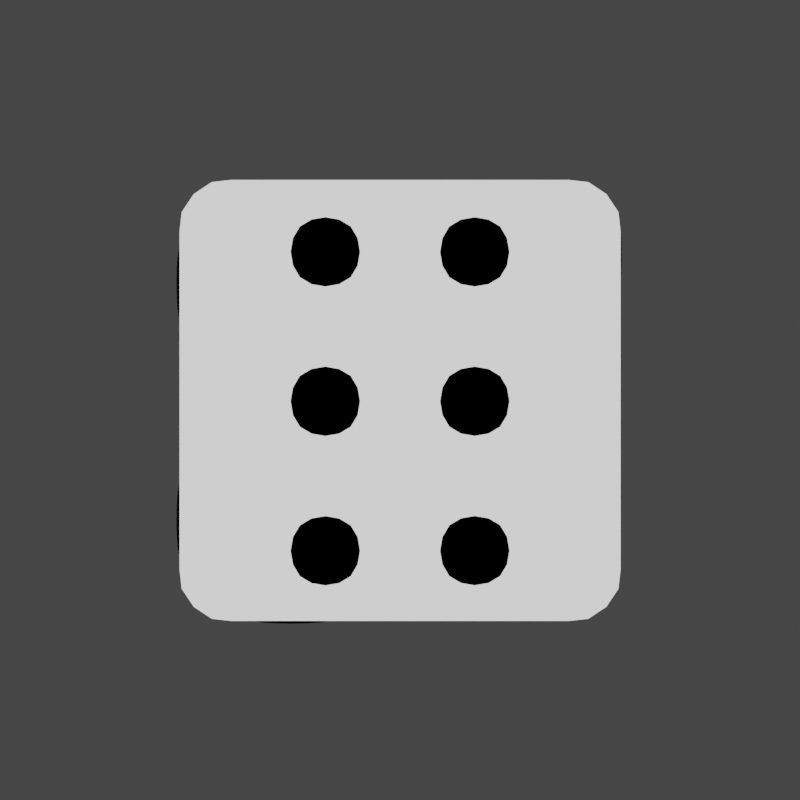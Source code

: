 # Source: Dice2.blend  (saved by Blender 3.0.42; exported with 4.5.12 LTS)
import bpy
from mathutils import Matrix  # noqa: F401  (used for matrix-valued properties, if any)

bpy.ops.wm.read_factory_settings(use_empty=True)
scene = bpy.context.scene
scene.name = 'Scene'

# ---- collections
col_collection = bpy.data.collections.new('Collection'); scene.collection.children.link(col_collection)

# ---- materials (node trees are filled in below, after node groups)
mat_material = bpy.data.materials.new('Material')
mat_material.use_transparent_shadow = False
mat_dots = bpy.data.materials.new('dots')

# ---- node groups
ng_auto_smooth = bpy.data.node_groups.new('Auto Smooth', 'GeometryNodeTree')
_s = ng_auto_smooth.interface.new_socket(name='Geometry', in_out='OUTPUT', socket_type='NodeSocketGeometry')
_s = ng_auto_smooth.interface.new_socket(name='Geometry', in_out='INPUT', socket_type='NodeSocketGeometry')
_s = ng_auto_smooth.interface.new_socket(name='Angle', in_out='INPUT', socket_type='NodeSocketFloat')
_s.subtype = 'ANGLE'
_s.min_value = 0.0
_s.max_value = 3.142
ng_auto_smooth.is_modifier = True
_N = ng_auto_smooth.nodes; _L = ng_auto_smooth.links
n0 = _N.new('NodeGroupOutput'); n0.name = 'Group Output'; n0.location = (480, -100)
n1 = _N.new('NodeGroupInput'); n1.name = 'Group Input'; n1.location = (-420, -300)
n2 = _N.new('NodeGroupInput'); n2.name = 'Group Input.001'; n2.location = (-60, -100)
n3 = _N.new('GeometryNodeSetShadeSmooth'); n3.name = 'Set Shade Smooth'; n3.location = (120, -100)
n3.domain = 'EDGE'
n4 = _N.new('GeometryNodeSetShadeSmooth'); n4.name = 'Set Shade Smooth.001'; n4.location = (300, -100)
n5 = _N.new('GeometryNodeInputMeshEdgeAngle'); n5.name = 'Edge Angle'; n5.location = (-420, -220)
n6 = _N.new('GeometryNodeInputEdgeSmooth'); n6.name = 'Is Edge Smooth'; n6.location = (-60, -160)
n7 = _N.new('GeometryNodeInputShadeSmooth'); n7.name = 'Is Face Smooth'; n7.location = (-240, -340)
n8 = _N.new('FunctionNodeBooleanMath'); n8.name = 'Boolean Math'; n8.location = (-60, -220)
n9 = _N.new('FunctionNodeCompare'); n9.name = 'Compare'; n9.location = (-240, -180)
n9.operation = 'LESS_EQUAL'
_L.new(n5.outputs[0], n9.inputs[0])
_L.new(n4.outputs[0], n0.inputs[0])
_L.new(n1.outputs[1], n9.inputs[1])
_L.new(n9.outputs[0], n8.inputs[0])
_L.new(n7.outputs[0], n8.inputs[1])
_L.new(n2.outputs[0], n3.inputs[0])
_L.new(n6.outputs[0], n3.inputs[1])
_L.new(n3.outputs[0], n4.inputs[0])
_L.new(n8.outputs[0], n3.inputs[2])
n0.is_active_output = True

# ---- material node trees
mat_material.use_nodes = True; mat_material.node_tree.nodes.clear()
_N = mat_material.node_tree.nodes; _L = mat_material.node_tree.links
n0 = _N.new('ShaderNodeOutputMaterial'); n0.name = 'Material Output'; n0.location = (300, 300)
n1 = _N.new('ShaderNodeEmission'); n1.name = 'Emission'; n1.location = (10, 300)
_L.new(n1.outputs[0], n0.inputs[0])
n0.is_active_output = True
mat_dots.use_nodes = True; mat_dots.node_tree.nodes.clear()
_N = mat_dots.node_tree.nodes; _L = mat_dots.node_tree.links
n0 = _N.new('ShaderNodeOutputMaterial'); n0.name = 'Material Output'; n0.location = (300, 300)
n0.target = 'CYCLES'
n1 = _N.new('ShaderNodeEmission'); n1.name = 'Emission'; n1.location = (10, 300)
n1.inputs[0].default_value = (0.0, 0.0, 0.0, 1.0)
n2 = _N.new('ShaderNodeOutputMaterial'); n2.name = 'Material Output.001'; n2.location = (0, 0)
n2.target = 'EEVEE'
n3 = _N.new('ShaderNodeMixShader'); n3.name = 'Mix Shader'; n3.location = (0, 0)
n3.label = 'Disable Shadow'
n3.hide = True
n4 = _N.new('ShaderNodeLightPath'); n4.name = 'Light Path'; n4.location = (0, 0)
n4.hide = True
n5 = _N.new('ShaderNodeBsdfTransparent'); n5.name = 'Transparent BSDF'; n5.location = (0, 0)
n5.hide = True
_L.new(n1.outputs[0], n0.inputs[0])
_L.new(n1.outputs[0], n3.inputs[1])
_L.new(n3.outputs[0], n2.inputs[0])
_L.new(n4.outputs[1], n3.inputs[0])
_L.new(n5.outputs[0], n3.inputs[2])
n0.is_active_output = True

# ---- world
world_world = bpy.data.worlds.new('World'); scene.world = world_world
world_world.use_nodes = True; world_world.node_tree.nodes.clear()
_N = world_world.node_tree.nodes; _L = world_world.node_tree.links
n0 = _N.new('ShaderNodeOutputWorld'); n0.name = 'World Output'; n0.location = (300, 300)
n1 = _N.new('ShaderNodeBackground'); n1.name = 'Background'; n1.location = (10, 300)
n1.inputs[0].default_value = (0.05088, 0.05088, 0.05088, 1.0)
_L.new(n1.outputs[0], n0.inputs[0])
n0.is_active_output = True
world_world.color = (0.05088, 0.05088, 0.05088)
world_world.use_sun_shadow = False
world_world.sun_shadow_jitter_overblur = 0.0

# ---- cameras
cam_camera_001 = bpy.data.cameras.new('Camera.001')
cam_camera_001.clip_end = 100.0
cam_camera_001.lens = 96.0
cam_camera_001.ortho_scale = 7.314

# ---- lights
light_light_001 = bpy.data.lights.new('Light.001', 'SUN')
light_light_001.transmission_factor = 0.0
light_light_001.angle = 0.1993
light_light_001.energy = 5.0
light_light_001.shadow_soft_size = 0.1
light_light_001.shadow_cascade_max_distance = 1000.0

# ---- meshes
me_cube_002 = bpy.data.meshes.new('Cube.002')
me_cube_002.from_pydata([(0.7534, 0.9842, 0.849), (0.7534, 0.9301, 0.9301), (0.849, 0.9842, 0.7534), (0.8514, 0.9613, 0.8514), (0.8464, 0.9174, 0.9174), (0.8976, 0.8976, 0.8976), (0.849, 0.7534, 0.9842), (0.9301, 0.7534, 0.9301), (0.7534, 0.849, 0.9842), (0.8514, 0.8514, 0.9613), (0.9174, 0.8464, 0.9174), (0.9842, 0.849, 0.7534), (0.9301, 0.9301, 0.7534), (0.9842, 0.7534, 0.849), (0.9613, 0.8514, 0.8514), (0.9174, 0.9174, 0.8464), (0.7534, 0.849, -0.9842), (0.7534, 0.9301, -0.9301), (0.849, 0.7534, -0.9842), (0.8514, 0.8514, -0.9613), (0.8464, 0.9174, -0.9174), (0.8976, 0.8976, -0.8976), (0.849, 0.9842, -0.7534), (0.9301, 0.9301, -0.7534), (0.7534, 0.9842, -0.849), (0.8514, 0.9613, -0.8514), (0.9174, 0.9174, -0.8464), (0.9842, 0.7534, -0.849), (0.9301, 0.7534, -0.9301), (0.9842, 0.849, -0.7534), (0.9613, 0.8514, -0.8514), (0.9174, 0.8464, -0.9174), (0.9842, -0.7534, 0.849), (0.9301, -0.7534, 0.9301), (0.9842, -0.849, 0.7534), (0.9613, -0.8514, 0.8514), (0.9174, -0.8464, 0.9174), (0.8976, -0.8976, 0.8976), (0.7534, -0.849, 0.9842), (0.7534, -0.9301, 0.9301), (0.849, -0.7534, 0.9842), (0.8514, -0.8514, 0.9613), (0.8464, -0.9174, 0.9174), (0.849, -0.9842, 0.7534), (0.9301, -0.9301, 0.7534), (0.7534, -0.9842, 0.849), (0.8514, -0.9613, 0.8514), (0.9174, -0.9174, 0.8464), (0.9842, -0.849, -0.7534), (0.9301, -0.9301, -0.7534), (0.9842, -0.7534, -0.849), (0.9613, -0.8514, -0.8514), (0.9174, -0.9174, -0.8464), (0.8976, -0.8976, -0.8976), (0.7534, -0.9842, -0.849), (0.7534, -0.9301, -0.9301), (0.849, -0.9842, -0.7534), (0.8514, -0.9613, -0.8514), (0.8464, -0.9174, -0.9174), (0.849, -0.7534, -0.9842), (0.9301, -0.7534, -0.9301), (0.7534, -0.849, -0.9842), (0.8514, -0.8514, -0.9613), (0.9174, -0.8464, -0.9174), (-0.849, 0.9842, 0.7534), (-0.9301, 0.9301, 0.7534), (-0.7534, 0.9842, 0.849), (-0.8514, 0.9613, 0.8514), (-0.9174, 0.9174, 0.8464), (-0.8976, 0.8976, 0.8976), (-0.9842, 0.7534, 0.849), (-0.9301, 0.7534, 0.9301), (-0.9842, 0.849, 0.7534), (-0.9613, 0.8514, 0.8514), (-0.9174, 0.8464, 0.9174), (-0.7534, 0.849, 0.9842), (-0.7534, 0.9301, 0.9301), (-0.849, 0.7534, 0.9842), (-0.8514, 0.8514, 0.9613), (-0.8464, 0.9174, 0.9174), (-0.9842, 0.849, -0.7534), (-0.9301, 0.9301, -0.7534), (-0.9842, 0.7534, -0.849), (-0.9613, 0.8514, -0.8514), (-0.9174, 0.9174, -0.8464), (-0.8976, 0.8976, -0.8976), (-0.7534, 0.9842, -0.849), (-0.7534, 0.9301, -0.9301), (-0.849, 0.9842, -0.7534), (-0.8514, 0.9613, -0.8514), (-0.8464, 0.9174, -0.9174), (-0.849, 0.7534, -0.9842), (-0.9301, 0.7534, -0.9301), (-0.7534, 0.849, -0.9842), (-0.8514, 0.8514, -0.9613), (-0.9174, 0.8464, -0.9174), (-0.9842, -0.849, 0.7534), (-0.9301, -0.9301, 0.7534), (-0.9842, -0.7534, 0.849), (-0.9613, -0.8514, 0.8514), (-0.9174, -0.9174, 0.8464), (-0.8976, -0.8976, 0.8976), (-0.7534, -0.9842, 0.849), (-0.7534, -0.9301, 0.9301), (-0.849, -0.9842, 0.7534), (-0.8514, -0.9613, 0.8514), (-0.8464, -0.9174, 0.9174), (-0.849, -0.7534, 0.9842), (-0.9301, -0.7534, 0.9301), (-0.7534, -0.849, 0.9842), (-0.8514, -0.8514, 0.9613), (-0.9174, -0.8464, 0.9174), (-0.7534, -0.849, -0.9842), (-0.7534, -0.9301, -0.9301), (-0.849, -0.7534, -0.9842), (-0.8514, -0.8514, -0.9613), (-0.8464, -0.9174, -0.9174), (-0.8976, -0.8976, -0.8976), (-0.849, -0.9842, -0.7534), (-0.9301, -0.9301, -0.7534), (-0.7534, -0.9842, -0.849), (-0.8514, -0.9613, -0.8514), (-0.9174, -0.9174, -0.8464), (-0.9842, -0.7534, -0.849), (-0.9301, -0.7534, -0.9301), (-0.9842, -0.849, -0.7534), (-0.9613, -0.8514, -0.8514), (-0.9174, -0.8464, -0.9174), (-0.849, -0.452, -0.9842), (-0.849, -0.1507, -0.9842), (-0.849, 0.1507, -0.9842), (-0.849, 0.452, -0.9842), (-0.9301, -0.452, -0.9301), (-0.9301, -0.1507, -0.9301), (-0.9301, 0.1507, -0.9301), (-0.9301, 0.452, -0.9301), (-0.9842, -0.452, -0.849), (-0.9842, -0.1507, -0.849), (-0.9842, 0.1507, -0.849), (-0.9842, 0.452, -0.849), (0.849, -0.452, 0.9842), (0.849, -0.1507, 0.9842), (0.849, 0.1507, 0.9842), (0.849, 0.452, 0.9842), (0.9301, -0.452, 0.9301), (0.9301, -0.1507, 0.9301), (0.9301, 0.1507, 0.9301), (0.9301, 0.452, 0.9301), (0.9842, -0.452, 0.849), (0.9842, -0.1507, 0.849), (0.9842, 0.1507, 0.849), (0.9842, 0.452, 0.849), (-0.849, 0.452, 0.9842), (-0.849, 0.1507, 0.9842), (-0.849, -0.1507, 0.9842), (-0.849, -0.452, 0.9842), (-0.9301, 0.452, 0.9301), (-0.9301, 0.1507, 0.9301), (-0.9301, -0.1507, 0.9301), (-0.9301, -0.452, 0.9301), (-0.9842, 0.452, 0.849), (-0.9842, 0.1507, 0.849), (-0.9842, -0.1507, 0.849), (-0.9842, -0.452, 0.849), (0.849, 0.452, -0.9842), (0.849, 0.1507, -0.9842), (0.849, -0.1507, -0.9842), (0.849, -0.452, -0.9842), (0.9301, 0.452, -0.9301), (0.9301, 0.1507, -0.9301), (0.9301, -0.1507, -0.9301), (0.9301, -0.452, -0.9301), (0.9842, 0.452, -0.849), (0.9842, 0.1507, -0.849), (0.9842, -0.1507, -0.849), (0.9842, -0.452, -0.849), (-0.452, 0.849, -0.9842), (-0.1507, 0.849, -0.9842), (0.1507, 0.849, -0.9842), (0.452, 0.849, -0.9842), (-0.452, 0.9301, -0.9301), (-0.1507, 0.9301, -0.9301), (0.1507, 0.9301, -0.9301), (0.452, 0.9301, -0.9301), (-0.452, 0.9842, -0.849), (-0.1507, 0.9842, -0.849), (0.1507, 0.9842, -0.849), (0.452, 0.9842, -0.849), (-0.452, -0.849, 0.9842), (-0.1507, -0.849, 0.9842), (0.1507, -0.849, 0.9842), (0.452, -0.849, 0.9842), (-0.452, -0.9301, 0.9301), (-0.1507, -0.9301, 0.9301), (0.1507, -0.9301, 0.9301), (0.452, -0.9301, 0.9301), (-0.452, -0.9842, 0.849), (-0.1507, -0.9842, 0.849), (0.1507, -0.9842, 0.849), (0.452, -0.9842, 0.849), (0.452, -0.849, -0.9842), (0.1507, -0.849, -0.9842), (-0.1507, -0.849, -0.9842), (-0.452, -0.849, -0.9842), (0.452, -0.9301, -0.9301), (0.1507, -0.9301, -0.9301), (-0.1507, -0.9301, -0.9301), (-0.452, -0.9301, -0.9301), (0.452, -0.9842, -0.849), (0.1507, -0.9842, -0.849), (-0.1507, -0.9842, -0.849), (-0.452, -0.9842, -0.849), (0.452, 0.849, 0.9842), (0.1507, 0.849, 0.9842), (-0.1507, 0.849, 0.9842), (-0.452, 0.849, 0.9842), (0.452, 0.9301, 0.9301), (0.1507, 0.9301, 0.9301), (-0.1507, 0.9301, 0.9301), (-0.452, 0.9301, 0.9301), (0.452, 0.9842, 0.849), (0.1507, 0.9842, 0.849), (-0.1507, 0.9842, 0.849), (-0.452, 0.9842, 0.849), (0.9842, 0.849, -0.452), (0.9842, 0.849, -0.1507), (0.9842, 0.849, 0.1507), (0.9842, 0.849, 0.452), (0.9301, 0.9301, -0.452), (0.9301, 0.9301, -0.1507), (0.9301, 0.9301, 0.1507), (0.9301, 0.9301, 0.452), (0.849, 0.9842, -0.452), (0.849, 0.9842, -0.1507), (0.849, 0.9842, 0.1507), (0.849, 0.9842, 0.452), (-0.849, -0.9842, 0.452), (-0.849, -0.9842, 0.1507), (-0.849, -0.9842, -0.1507), (-0.849, -0.9842, -0.452), (-0.9301, -0.9301, 0.452), (-0.9301, -0.9301, 0.1507), (-0.9301, -0.9301, -0.1507), (-0.9301, -0.9301, -0.452), (-0.9842, -0.849, 0.452), (-0.9842, -0.849, 0.1507), (-0.9842, -0.849, -0.1507), (-0.9842, -0.849, -0.452), (0.849, -0.9842, -0.452), (0.849, -0.9842, -0.1507), (0.849, -0.9842, 0.1507), (0.849, -0.9842, 0.452), (0.9301, -0.9301, -0.452), (0.9301, -0.9301, -0.1507), (0.9301, -0.9301, 0.1507), (0.9301, -0.9301, 0.452), (0.9842, -0.849, -0.452), (0.9842, -0.849, -0.1507), (0.9842, -0.849, 0.1507), (0.9842, -0.849, 0.452), (-0.849, 0.9842, -0.452), (-0.849, 0.9842, -0.1507), (-0.849, 0.9842, 0.1507), (-0.849, 0.9842, 0.452), (-0.9301, 0.9301, -0.452), (-0.9301, 0.9301, -0.1507), (-0.9301, 0.9301, 0.1507), (-0.9301, 0.9301, 0.452), (-0.9842, 0.849, -0.452), (-0.9842, 0.849, -0.1507), (-0.9842, 0.849, 0.1507), (-0.9842, 0.849, 0.452)], [], [(0, 1, 4, 3), (2, 3, 15, 12), (3, 4, 5, 15), (6, 7, 10, 9), (8, 9, 4, 1), (9, 10, 5, 4), (11, 12, 15, 14), (13, 14, 10, 7), (14, 15, 5, 10), (16, 17, 20, 19), (18, 19, 31, 28), (19, 20, 21, 31), (22, 23, 26, 25), (24, 25, 20, 17), (25, 26, 21, 20), (27, 28, 31, 30), (29, 30, 26, 23), (30, 31, 21, 26), (32, 33, 36, 35), (34, 35, 47, 44), (35, 36, 37, 47), (38, 39, 42, 41), (40, 41, 36, 33), (41, 42, 37, 36), (43, 44, 47, 46), (45, 46, 42, 39), (46, 47, 37, 42), (48, 49, 52, 51), (50, 51, 63, 60), (51, 52, 53, 63), (54, 55, 58, 57), (56, 57, 52, 49), (57, 58, 53, 52), (59, 60, 63, 62), (61, 62, 58, 55), (62, 63, 53, 58), (64, 65, 68, 67), (66, 67, 79, 76), (67, 68, 69, 79), (70, 71, 74, 73), (72, 73, 68, 65), (73, 74, 69, 68), (75, 76, 79, 78), (77, 78, 74, 71), (78, 79, 69, 74), (80, 81, 84, 83), (82, 83, 95, 92), (83, 84, 85, 95), (86, 87, 90, 89), (88, 89, 84, 81), (89, 90, 85, 84), (91, 92, 95, 94), (93, 94, 90, 87), (94, 95, 85, 90), (96, 97, 100, 99), (98, 99, 111, 108), (99, 100, 101, 111), (102, 103, 106, 105), (104, 105, 100, 97), (105, 106, 101, 100), (107, 108, 111, 110), (109, 110, 106, 103), (110, 111, 101, 106), (112, 113, 116, 115), (114, 115, 127, 124), (115, 116, 117, 127), (118, 119, 122, 121), (120, 121, 116, 113), (121, 122, 117, 116), (123, 124, 127, 126), (125, 126, 122, 119), (126, 127, 117, 122), (128, 114, 124, 132), (132, 124, 123, 136), (176, 93, 87, 180), (180, 87, 86, 184), (224, 29, 23, 228), (228, 23, 22, 232), (236, 104, 97, 240), (240, 97, 96, 244), (248, 56, 49, 252), (252, 49, 48, 256), (260, 88, 81, 264), (264, 81, 80, 268), (188, 109, 103, 192), (192, 103, 102, 196), (140, 40, 33, 144), (144, 33, 32, 148), (200, 61, 55, 204), (204, 55, 54, 208), (152, 77, 71, 156), (156, 71, 70, 160), (212, 8, 1, 216), (216, 1, 0, 220), (164, 18, 28, 168), (168, 28, 27, 172), (60, 171, 175, 50), (171, 170, 174, 175), (170, 169, 173, 174), (169, 168, 172, 173), (59, 167, 171, 60), (167, 166, 170, 171), (166, 165, 169, 170), (165, 164, 168, 169), (108, 159, 163, 98), (159, 158, 162, 163), (158, 157, 161, 162), (157, 156, 160, 161), (107, 155, 159, 108), (155, 154, 158, 159), (154, 153, 157, 158), (153, 152, 156, 157), (7, 147, 151, 13), (147, 146, 150, 151), (146, 145, 149, 150), (145, 144, 148, 149), (6, 143, 147, 7), (143, 142, 146, 147), (142, 141, 145, 146), (141, 140, 144, 145), (92, 135, 139, 82), (135, 134, 138, 139), (134, 133, 137, 138), (133, 132, 136, 137), (91, 131, 135, 92), (131, 130, 134, 135), (130, 129, 133, 134), (129, 128, 132, 133), (70, 73, 72, 271, 270, 269, 268, 80, 83, 82, 139, 138, 137, 136, 123, 126, 125, 247, 246, 245, 244, 96, 99, 98, 163, 162, 161, 160), (43, 46, 45, 199, 198, 197, 196, 102, 105, 104, 236, 237, 238, 239, 118, 121, 120, 211, 210, 209, 208, 54, 57, 56, 248, 249, 250, 251), (16, 19, 18, 164, 165, 166, 167, 59, 62, 61, 200, 201, 202, 203, 112, 115, 114, 128, 129, 130, 131, 91, 94, 93, 176, 177, 178, 179), (76, 219, 223, 66), (219, 218, 222, 223), (218, 217, 221, 222), (217, 216, 220, 221), (75, 215, 219, 76), (215, 214, 218, 219), (214, 213, 217, 218), (213, 212, 216, 217), (113, 207, 211, 120), (207, 206, 210, 211), (206, 205, 209, 210), (205, 204, 208, 209), (112, 203, 207, 113), (203, 202, 206, 207), (202, 201, 205, 206), (201, 200, 204, 205), (39, 195, 199, 45), (195, 194, 198, 199), (194, 193, 197, 198), (193, 192, 196, 197), (38, 191, 195, 39), (191, 190, 194, 195), (190, 189, 193, 194), (189, 188, 192, 193), (17, 183, 187, 24), (183, 182, 186, 187), (182, 181, 185, 186), (181, 180, 184, 185), (16, 179, 183, 17), (179, 178, 182, 183), (178, 177, 181, 182), (177, 176, 180, 181), (65, 267, 271, 72), (267, 266, 270, 271), (266, 265, 269, 270), (265, 264, 268, 269), (64, 263, 267, 65), (263, 262, 266, 267), (262, 261, 265, 266), (261, 260, 264, 265), (44, 255, 259, 34), (255, 254, 258, 259), (254, 253, 257, 258), (253, 252, 256, 257), (43, 251, 255, 44), (251, 250, 254, 255), (250, 249, 253, 254), (249, 248, 252, 253), (119, 243, 247, 125), (243, 242, 246, 247), (242, 241, 245, 246), (241, 240, 244, 245), (118, 239, 243, 119), (239, 238, 242, 243), (238, 237, 241, 242), (237, 236, 240, 241), (12, 231, 235, 2), (231, 230, 234, 235), (230, 229, 233, 234), (229, 228, 232, 233), (11, 227, 231, 12), (227, 226, 230, 231), (226, 225, 229, 230), (225, 224, 228, 229), (6, 9, 8, 212, 213, 214, 215, 75, 78, 77, 152, 153, 154, 155, 107, 110, 109, 188, 189, 190, 191, 38, 41, 40, 140, 141, 142, 143), (11, 14, 13, 151, 150, 149, 148, 32, 35, 34, 259, 258, 257, 256, 48, 51, 50, 175, 174, 173, 172, 27, 30, 29, 224, 225, 226, 227), (0, 3, 2, 235, 234, 233, 232, 22, 25, 24, 187, 186, 185, 184, 86, 89, 88, 260, 261, 262, 263, 64, 67, 66, 223, 222, 221, 220)])
me_cube_002.polygons.foreach_set('use_smooth', [True] * 198)
_uv = me_cube_002.uv_layers.new(name='UVMap')
_uv.uv.foreach_set('vector', [0.6058, 0.4689, 0.625, 0.4689, 0.625, 0.4805, 0.6061, 0.4811, 0.5939, 0.4808, 0.6061, 0.4811, 0.6055, 0.5, 0.5939, 0.5, 0.6061, 0.4811, 0.625, 0.4805, 0.6206, 0.5, 0.6055, 0.5, 0.6442, 0.5311, 0.625, 0.5311, 0.625, 0.5195, 0.6439, 0.5189, 0.6561, 0.5192, 0.6439, 0.5189, 0.6445, 0.5, 0.6561, 0.5, 0.6439, 0.5189, 0.625, 0.5195, 0.6206, 0.5, 0.6445, 0.5, 0.5939, 0.5192, 0.5939, 0.5, 0.6055, 0.5, 0.6061, 0.5189, 0.6058, 0.5311, 0.6061, 0.5189, 0.625, 0.5195, 0.625, 0.5311, 0.6061, 0.5189, 0.6055, 0.5, 0.6206, 0.5, 0.625, 0.5195, 0.3439, 0.5192, 0.3439, 0.5, 0.3555, 0.5, 0.3561, 0.5189, 0.3558, 0.5311, 0.3561, 0.5189, 0.375, 0.5195, 0.375, 0.5311, 0.3561, 0.5189, 0.3555, 0.5, 0.375, 0.5044, 0.375, 0.5195, 0.4061, 0.4808, 0.4061, 0.5, 0.3945, 0.5, 0.3939, 0.4811, 0.3942, 0.4689, 0.3939, 0.4811, 0.375, 0.4805, 0.375, 0.4689, 0.3939, 0.4811, 0.3945, 0.5, 0.375, 0.5044, 0.375, 0.4805, 0.3942, 0.5311, 0.375, 0.5311, 0.375, 0.5195, 0.3939, 0.5189, 0.4061, 0.5192, 0.3939, 0.5189, 0.3945, 0.5, 0.4061, 0.5, 0.3939, 0.5189, 0.375, 0.5195, 0.375, 0.5044, 0.3945, 0.5, 0.6058, 0.7189, 0.625, 0.7189, 0.625, 0.7305, 0.6061, 0.7311, 0.5939, 0.7308, 0.6061, 0.7311, 0.6055, 0.75, 0.5939, 0.75, 0.6061, 0.7311, 0.625, 0.7305, 0.625, 0.7456, 0.6055, 0.75, 0.6561, 0.7308, 0.6561, 0.75, 0.6445, 0.75, 0.6439, 0.7311, 0.6442, 0.7189, 0.6439, 0.7311, 0.625, 0.7305, 0.625, 0.7189, 0.6439, 0.7311, 0.6445, 0.75, 0.625, 0.7456, 0.625, 0.7305, 0.5939, 0.7692, 0.5939, 0.75, 0.6055, 0.75, 0.6061, 0.7689, 0.6058, 0.7811, 0.6061, 0.7689, 0.625, 0.7695, 0.625, 0.7811, 0.6061, 0.7689, 0.6055, 0.75, 0.625, 0.7456, 0.625, 0.7695, 0.4061, 0.7308, 0.4061, 0.75, 0.3945, 0.75, 0.3939, 0.7311, 0.3942, 0.7189, 0.3939, 0.7311, 0.375, 0.7305, 0.375, 0.7189, 0.3939, 0.7311, 0.3945, 0.75, 0.3794, 0.75, 0.375, 0.7305, 0.3942, 0.7811, 0.375, 0.7811, 0.375, 0.7695, 0.3939, 0.7689, 0.4061, 0.7692, 0.3939, 0.7689, 0.3945, 0.75, 0.4061, 0.75, 0.3939, 0.7689, 0.375, 0.7695, 0.3794, 0.75, 0.3945, 0.75, 0.3558, 0.7189, 0.375, 0.7189, 0.375, 0.7305, 0.3561, 0.7311, 0.3439, 0.7308, 0.3561, 0.7311, 0.3555, 0.75, 0.3439, 0.75, 0.3561, 0.7311, 0.375, 0.7305, 0.3794, 0.75, 0.3555, 0.75, 0.5939, 0.2692, 0.5939, 0.25, 0.6055, 0.25, 0.6061, 0.2689, 0.6058, 0.2811, 0.6061, 0.2689, 0.625, 0.2695, 0.625, 0.2811, 0.6061, 0.2689, 0.6055, 0.25, 0.6118, 0.25, 0.625, 0.2695, 0.6058, 0.2189, 0.625, 0.2189, 0.625, 0.2305, 0.6061, 0.2311, 0.5939, 0.2308, 0.6061, 0.2311, 0.6055, 0.25, 0.5939, 0.25, 0.6061, 0.2311, 0.625, 0.2305, 0.625, 0.2368, 0.6055, 0.25, 0.8439, 0.5192, 0.8439, 0.5, 0.8555, 0.5, 0.8561, 0.5189, 0.8558, 0.5311, 0.8561, 0.5189, 0.875, 0.5195, 0.875, 0.5311, 0.8561, 0.5189, 0.8555, 0.5, 0.8618, 0.5, 0.875, 0.5195, 0.4061, 0.2308, 0.4061, 0.25, 0.3945, 0.25, 0.3939, 0.2311, 0.3942, 0.2189, 0.3939, 0.2311, 0.375, 0.2305, 0.375, 0.2189, 0.3939, 0.2311, 0.3945, 0.25, 0.3882, 0.25, 0.375, 0.2305, 0.3942, 0.2811, 0.375, 0.2811, 0.375, 0.2695, 0.3939, 0.2689, 0.4061, 0.2692, 0.3939, 0.2689, 0.3945, 0.25, 0.4061, 0.25, 0.3939, 0.2689, 0.375, 0.2695, 0.375, 0.2632, 0.3945, 0.25, 0.1442, 0.5311, 0.125, 0.5311, 0.125, 0.5195, 0.1439, 0.5189, 0.1561, 0.5192, 0.1439, 0.5189, 0.1445, 0.5, 0.1561, 0.5, 0.1439, 0.5189, 0.125, 0.5195, 0.125, 0.5132, 0.1445, 0.5, 0.5939, 0.01922, 0.5939, 0.0, 0.6055, 0.0, 0.6061, 0.01892, 0.6058, 0.03114, 0.6061, 0.01892, 0.625, 0.01954, 0.625, 0.03114, 0.6061, 0.01892, 0.6055, 0.0, 0.6118, 0.0, 0.625, 0.01954, 0.6058, 0.9689, 0.625, 0.9689, 0.625, 0.9805, 0.6061, 0.9811, 0.5939, 0.9808, 0.6061, 0.9811, 0.6055, 1.0, 0.5939, 1.0, 0.6061, 0.9811, 0.625, 0.9805, 0.625, 0.9868, 0.6055, 1.0, 0.8558, 0.7189, 0.875, 0.7189, 0.875, 0.7305, 0.8561, 0.7311, 0.8439, 0.7308, 0.8561, 0.7311, 0.8555, 0.75, 0.8439, 0.75, 0.8561, 0.7311, 0.875, 0.7305, 0.875, 0.7368, 0.8555, 0.75, 0.1561, 0.7308, 0.1561, 0.75, 0.1445, 0.75, 0.1439, 0.7311, 0.1442, 0.7189, 0.1439, 0.7311, 0.125, 0.7305, 0.125, 0.7189, 0.1439, 0.7311, 0.1445, 0.75, 0.1382, 0.75, 0.125, 0.7305, 0.4061, 0.9808, 0.4061, 1.0, 0.3945, 1.0, 0.3939, 0.9811, 0.3942, 0.9689, 0.3939, 0.9811, 0.375, 0.9805, 0.375, 0.9689, 0.3939, 0.9811, 0.3945, 1.0, 0.3882, 1.0, 0.375, 0.9805, 0.3942, 0.03114, 0.375, 0.03114, 0.375, 0.01954, 0.3939, 0.01892, 0.4061, 0.01922, 0.3939, 0.01892, 0.3945, 0.0, 0.4061, 0.0, 0.3939, 0.01892, 0.375, 0.01954, 0.375, 0.01316, 0.3945, 0.0, 0.1442, 0.6813, 0.1442, 0.7189, 0.125, 0.7189, 0.125, 0.6813, 0.375, 0.06868, 0.375, 0.03114, 0.3942, 0.03114, 0.3942, 0.06868, 0.1937, 0.5192, 0.1561, 0.5192, 0.1561, 0.5, 0.1937, 0.5, 0.375, 0.3187, 0.375, 0.2811, 0.3942, 0.2811, 0.3942, 0.3187, 0.4437, 0.5192, 0.4061, 0.5192, 0.4061, 0.5, 0.4437, 0.5, 0.4437, 0.5, 0.4061, 0.5, 0.4061, 0.4808, 0.4437, 0.4808, 0.5563, 0.9808, 0.5939, 0.9808, 0.5939, 1.0, 0.5563, 1.0, 0.5563, 0.0, 0.5939, 0.0, 0.5939, 0.01922, 0.5563, 0.01922, 0.4437, 0.7692, 0.4061, 0.7692, 0.4061, 0.75, 0.4437, 0.75, 0.4437, 0.75, 0.4061, 0.75, 0.4061, 0.7308, 0.4437, 0.7308, 0.4437, 0.2692, 0.4061, 0.2692, 0.4061, 0.25, 0.4437, 0.25, 0.4437, 0.25, 0.4061, 0.25, 0.4061, 0.2308, 0.4437, 0.2308, 0.8063, 0.7308, 0.8439, 0.7308, 0.8439, 0.75, 0.8063, 0.75, 0.625, 0.9313, 0.625, 0.9689, 0.6058, 0.9689, 0.6058, 0.9313, 0.6442, 0.6813, 0.6442, 0.7189, 0.625, 0.7189, 0.625, 0.6813, 0.625, 0.6813, 0.625, 0.7189, 0.6058, 0.7189, 0.6058, 0.6813, 0.3063, 0.7308, 0.3439, 0.7308, 0.3439, 0.75, 0.3063, 0.75, 0.375, 0.8187, 0.375, 0.7811, 0.3942, 0.7811, 0.3942, 0.8187, 0.8558, 0.5687, 0.8558, 0.5311, 0.875, 0.5311, 0.875, 0.5687, 0.625, 0.1813, 0.625, 0.2189, 0.6058, 0.2189, 0.6058, 0.1813, 0.6937, 0.5192, 0.6561, 0.5192, 0.6561, 0.5, 0.6937, 0.5, 0.625, 0.4313, 0.625, 0.4689, 0.6058, 0.4689, 0.6058, 0.4313, 0.3558, 0.5687, 0.3558, 0.5311, 0.375, 0.5311, 0.375, 0.5687, 0.375, 0.5687, 0.375, 0.5311, 0.3942, 0.5311, 0.3942, 0.5687, 0.375, 0.7189, 0.375, 0.6813, 0.3942, 0.6813, 0.3942, 0.7189, 0.375, 0.6813, 0.375, 0.6438, 0.3942, 0.6438, 0.3942, 0.6813, 0.375, 0.6438, 0.375, 0.6062, 0.3942, 0.6062, 0.3942, 0.6438, 0.375, 0.6062, 0.375, 0.5687, 0.3942, 0.5687, 0.3942, 0.6062, 0.3558, 0.7189, 0.3558, 0.6813, 0.375, 0.6813, 0.375, 0.7189, 0.3558, 0.6813, 0.3558, 0.6438, 0.375, 0.6438, 0.375, 0.6813, 0.3558, 0.6438, 0.3558, 0.6062, 0.375, 0.6062, 0.375, 0.6438, 0.3558, 0.6062, 0.3558, 0.5687, 0.375, 0.5687, 0.375, 0.6062, 0.625, 0.03114, 0.625, 0.06868, 0.6058, 0.06868, 0.6058, 0.03114, 0.625, 0.06868, 0.625, 0.1062, 0.6058, 0.1062, 0.6058, 0.06868, 0.625, 0.1062, 0.625, 0.1438, 0.6058, 0.1438, 0.6058, 0.1062, 0.625, 0.1438, 0.625, 0.1813, 0.6058, 0.1813, 0.6058, 0.1438, 0.8558, 0.7189, 0.8558, 0.6813, 0.875, 0.6813, 0.875, 0.7189, 0.8558, 0.6813, 0.8558, 0.6438, 0.875, 0.6438, 0.875, 0.6813, 0.8558, 0.6438, 0.8558, 0.6062, 0.875, 0.6062, 0.875, 0.6438, 0.8558, 0.6062, 0.8558, 0.5687, 0.875, 0.5687, 0.875, 0.6062, 0.625, 0.5311, 0.625, 0.5687, 0.6058, 0.5687, 0.6058, 0.5311, 0.625, 0.5687, 0.625, 0.6062, 0.6058, 0.6062, 0.6058, 0.5687, 0.625, 0.6062, 0.625, 0.6438, 0.6058, 0.6438, 0.6058, 0.6062, 0.625, 0.6438, 0.625, 0.6813, 0.6058, 0.6813, 0.6058, 0.6438, 0.6442, 0.5311, 0.6442, 0.5687, 0.625, 0.5687, 0.625, 0.5311, 0.6442, 0.5687, 0.6442, 0.6062, 0.625, 0.6062, 0.625, 0.5687, 0.6442, 0.6062, 0.6442, 0.6438, 0.625, 0.6438, 0.625, 0.6062, 0.6442, 0.6438, 0.6442, 0.6813, 0.625, 0.6813, 0.625, 0.6438, 0.375, 0.2189, 0.375, 0.1813, 0.3942, 0.1813, 0.3942, 0.2189, 0.375, 0.1813, 0.375, 0.1438, 0.3942, 0.1438, 0.3942, 0.1813, 0.375, 0.1438, 0.375, 0.1062, 0.3942, 0.1062, 0.3942, 0.1438, 0.375, 0.1062, 0.375, 0.06868, 0.3942, 0.06868, 0.3942, 0.1062, 0.1442, 0.5311, 0.1442, 0.5687, 0.125, 0.5687, 0.125, 0.5311, 0.1442, 0.5687, 0.1442, 0.6062, 0.125, 0.6062, 0.125, 0.5687, 0.1442, 0.6062, 0.1442, 0.6438, 0.125, 0.6438, 0.125, 0.6062, 0.1442, 0.6438, 0.1442, 0.6813, 0.125, 0.6813, 0.125, 0.6438, 0.6058, 0.2189, 0.6061, 0.2311, 0.5939, 0.2308, 0.5563, 0.2308, 0.5188, 0.2308, 0.4812, 0.2308, 0.4437, 0.2308, 0.4061, 0.2308, 0.3939, 0.2311, 0.3942, 0.2189, 0.3942, 0.1813, 0.3942, 0.1438, 0.3942, 0.1062, 0.3942, 0.06868, 0.3942, 0.03114, 0.3939, 0.01892, 0.4061, 0.01922, 0.4437, 0.01922, 0.4812, 0.01922, 0.5188, 0.01922, 0.5563, 0.01922, 0.5939, 0.01922, 0.6061, 0.01892, 0.6058, 0.03114, 0.6058, 0.06868, 0.6058, 0.1062, 0.6058, 0.1438, 0.6058, 0.1813, 0.5939, 0.7692, 0.6061, 0.7689, 0.6058, 0.7811, 0.6058, 0.8187, 0.6058, 0.8562, 0.6058, 0.8938, 0.6058, 0.9313, 0.6058, 0.9689, 0.6061, 0.9811, 0.5939, 0.9808, 0.5563, 0.9808, 0.5188, 0.9808, 0.4812, 0.9808, 0.4437, 0.9808, 0.4061, 0.9808, 0.3939, 0.9811, 0.3942, 0.9689, 0.3942, 0.9313, 0.3942, 0.8938, 0.3942, 0.8562, 0.3942, 0.8187, 0.3942, 0.7811, 0.3939, 0.7689, 0.4061, 0.7692, 0.4437, 0.7692, 0.4812, 0.7692, 0.5188, 0.7692, 0.5563, 0.7692, 0.3439, 0.5192, 0.3561, 0.5189, 0.3558, 0.5311, 0.3558, 0.5687, 0.3558, 0.6062, 0.3558, 0.6438, 0.3558, 0.6813, 0.3558, 0.7189, 0.3561, 0.7311, 0.3439, 0.7308, 0.3063, 0.7308, 0.2688, 0.7308, 0.2312, 0.7308, 0.1937, 0.7308, 0.1561, 0.7308, 0.1439, 0.7311, 0.1442, 0.7189, 0.1442, 0.6813, 0.1442, 0.6438, 0.1442, 0.6062, 0.1442, 0.5687, 0.1442, 0.5311, 0.1439, 0.5189, 0.1561, 0.5192, 0.1937, 0.5192, 0.2312, 0.5192, 0.2688, 0.5192, 0.3063, 0.5192, 0.625, 0.2811, 0.625, 0.3187, 0.6058, 0.3187, 0.6058, 0.2811, 0.625, 0.3187, 0.625, 0.3562, 0.6058, 0.3562, 0.6058, 0.3187, 0.625, 0.3562, 0.625, 0.3938, 0.6058, 0.3938, 0.6058, 0.3562, 0.625, 0.3938, 0.625, 0.4313, 0.6058, 0.4313, 0.6058, 0.3938, 0.8439, 0.5192, 0.8063, 0.5192, 0.8063, 0.5, 0.8439, 0.5, 0.8063, 0.5192, 0.7688, 0.5192, 0.7688, 0.5, 0.8063, 0.5, 0.7688, 0.5192, 0.7312, 0.5192, 0.7312, 0.5, 0.7688, 0.5, 0.7312, 0.5192, 0.6937, 0.5192, 0.6937, 0.5, 0.7312, 0.5, 0.375, 0.9689, 0.375, 0.9313, 0.3942, 0.9313, 0.3942, 0.9689, 0.375, 0.9313, 0.375, 0.8938, 0.3942, 0.8938, 0.3942, 0.9313, 0.375, 0.8938, 0.375, 0.8562, 0.3942, 0.8562, 0.3942, 0.8938, 0.375, 0.8562, 0.375, 0.8187, 0.3942, 0.8187, 0.3942, 0.8562, 0.1561, 0.7308, 0.1937, 0.7308, 0.1937, 0.75, 0.1561, 0.75, 0.1937, 0.7308, 0.2312, 0.7308, 0.2312, 0.75, 0.1937, 0.75, 0.2312, 0.7308, 0.2688, 0.7308, 0.2688, 0.75, 0.2312, 0.75, 0.2688, 0.7308, 0.3063, 0.7308, 0.3063, 0.75, 0.2688, 0.75, 0.625, 0.7811, 0.625, 0.8187, 0.6058, 0.8187, 0.6058, 0.7811, 0.625, 0.8187, 0.625, 0.8562, 0.6058, 0.8562, 0.6058, 0.8187, 0.625, 0.8562, 0.625, 0.8938, 0.6058, 0.8938, 0.6058, 0.8562, 0.625, 0.8938, 0.625, 0.9313, 0.6058, 0.9313, 0.6058, 0.8938, 0.6561, 0.7308, 0.6937, 0.7308, 0.6937, 0.75, 0.6561, 0.75, 0.6937, 0.7308, 0.7312, 0.7308, 0.7312, 0.75, 0.6937, 0.75, 0.7312, 0.7308, 0.7688, 0.7308, 0.7688, 0.75, 0.7312, 0.75, 0.7688, 0.7308, 0.8063, 0.7308, 0.8063, 0.75, 0.7688, 0.75, 0.375, 0.4689, 0.375, 0.4313, 0.3942, 0.4313, 0.3942, 0.4689, 0.375, 0.4313, 0.375, 0.3938, 0.3942, 0.3938, 0.3942, 0.4313, 0.375, 0.3938, 0.375, 0.3562, 0.3942, 0.3562, 0.3942, 0.3938, 0.375, 0.3562, 0.375, 0.3187, 0.3942, 0.3187, 0.3942, 0.3562, 0.3439, 0.5192, 0.3063, 0.5192, 0.3063, 0.5, 0.3439, 0.5, 0.3063, 0.5192, 0.2688, 0.5192, 0.2688, 0.5, 0.3063, 0.5, 0.2688, 0.5192, 0.2312, 0.5192, 0.2312, 0.5, 0.2688, 0.5, 0.2312, 0.5192, 0.1937, 0.5192, 0.1937, 0.5, 0.2312, 0.5, 0.5939, 0.25, 0.5563, 0.25, 0.5563, 0.2308, 0.5939, 0.2308, 0.5563, 0.25, 0.5188, 0.25, 0.5188, 0.2308, 0.5563, 0.2308, 0.5188, 0.25, 0.4812, 0.25, 0.4812, 0.2308, 0.5188, 0.2308, 0.4812, 0.25, 0.4437, 0.25, 0.4437, 0.2308, 0.4812, 0.2308, 0.5939, 0.2692, 0.5563, 0.2692, 0.5563, 0.25, 0.5939, 0.25, 0.5563, 0.2692, 0.5188, 0.2692, 0.5188, 0.25, 0.5563, 0.25, 0.5188, 0.2692, 0.4812, 0.2692, 0.4812, 0.25, 0.5188, 0.25, 0.4812, 0.2692, 0.4437, 0.2692, 0.4437, 0.25, 0.4812, 0.25, 0.5939, 0.75, 0.5563, 0.75, 0.5563, 0.7308, 0.5939, 0.7308, 0.5563, 0.75, 0.5188, 0.75, 0.5188, 0.7308, 0.5563, 0.7308, 0.5188, 0.75, 0.4812, 0.75, 0.4812, 0.7308, 0.5188, 0.7308, 0.4812, 0.75, 0.4437, 0.75, 0.4437, 0.7308, 0.4812, 0.7308, 0.5939, 0.7692, 0.5563, 0.7692, 0.5563, 0.75, 0.5939, 0.75, 0.5563, 0.7692, 0.5188, 0.7692, 0.5188, 0.75, 0.5563, 0.75, 0.5188, 0.7692, 0.4812, 0.7692, 0.4812, 0.75, 0.5188, 0.75, 0.4812, 0.7692, 0.4437, 0.7692, 0.4437, 0.75, 0.4812, 0.75, 0.4061, 0.0, 0.4437, 0.0, 0.4437, 0.01922, 0.4061, 0.01922, 0.4437, 0.0, 0.4812, 0.0, 0.4812, 0.01922, 0.4437, 0.01922, 0.4812, 0.0, 0.5188, 0.0, 0.5188, 0.01922, 0.4812, 0.01922, 0.5188, 0.0, 0.5563, 0.0, 0.5563, 0.01922, 0.5188, 0.01922, 0.4061, 0.9808, 0.4437, 0.9808, 0.4437, 1.0, 0.4061, 1.0, 0.4437, 0.9808, 0.4812, 0.9808, 0.4812, 1.0, 0.4437, 1.0, 0.4812, 0.9808, 0.5188, 0.9808, 0.5188, 1.0, 0.4812, 1.0, 0.5188, 0.9808, 0.5563, 0.9808, 0.5563, 1.0, 0.5188, 1.0, 0.5939, 0.5, 0.5563, 0.5, 0.5563, 0.4808, 0.5939, 0.4808, 0.5563, 0.5, 0.5188, 0.5, 0.5188, 0.4808, 0.5563, 0.4808, 0.5188, 0.5, 0.4812, 0.5, 0.4812, 0.4808, 0.5188, 0.4808, 0.4812, 0.5, 0.4437, 0.5, 0.4437, 0.4808, 0.4812, 0.4808, 0.5939, 0.5192, 0.5563, 0.5192, 0.5563, 0.5, 0.5939, 0.5, 0.5563, 0.5192, 0.5188, 0.5192, 0.5188, 0.5, 0.5563, 0.5, 0.5188, 0.5192, 0.4812, 0.5192, 0.4812, 0.5, 0.5188, 0.5, 0.4812, 0.5192, 0.4437, 0.5192, 0.4437, 0.5, 0.4812, 0.5, 0.6442, 0.5311, 0.6439, 0.5189, 0.6561, 0.5192, 0.6937, 0.5192, 0.7312, 0.5192, 0.7688, 0.5192, 0.8063, 0.5192, 0.8439, 0.5192, 0.8561, 0.5189, 0.8558, 0.5311, 0.8558, 0.5687, 0.8558, 0.6062, 0.8558, 0.6438, 0.8558, 0.6813, 0.8558, 0.7189, 0.8561, 0.7311, 0.8439, 0.7308, 0.8063, 0.7308, 0.7688, 0.7308, 0.7312, 0.7308, 0.6937, 0.7308, 0.6561, 0.7308, 0.6439, 0.7311, 0.6442, 0.7189, 0.6442, 0.6813, 0.6442, 0.6438, 0.6442, 0.6062, 0.6442, 0.5687, 0.5939, 0.5192, 0.6061, 0.5189, 0.6058, 0.5311, 0.6058, 0.5687, 0.6058, 0.6062, 0.6058, 0.6438, 0.6058, 0.6813, 0.6058, 0.7189, 0.6061, 0.7311, 0.5939, 0.7308, 0.5563, 0.7308, 0.5188, 0.7308, 0.4812, 0.7308, 0.4437, 0.7308, 0.4061, 0.7308, 0.3939, 0.7311, 0.3942, 0.7189, 0.3942, 0.6813, 0.3942, 0.6438, 0.3942, 0.6062, 0.3942, 0.5687, 0.3942, 0.5311, 0.3939, 0.5189, 0.4061, 0.5192, 0.4437, 0.5192, 0.4812, 0.5192, 0.5188, 0.5192, 0.5563, 0.5192, 0.6058, 0.4689, 0.6061, 0.4811, 0.5939, 0.4808, 0.5563, 0.4808, 0.5188, 0.4808, 0.4812, 0.4808, 0.4437, 0.4808, 0.4061, 0.4808, 0.3939, 0.4811, 0.3942, 0.4689, 0.3942, 0.4313, 0.3942, 0.3938, 0.3942, 0.3562, 0.3942, 0.3187, 0.3942, 0.2811, 0.3939, 0.2689, 0.4061, 0.2692, 0.4437, 0.2692, 0.4812, 0.2692, 0.5188, 0.2692, 0.5563, 0.2692, 0.5939, 0.2692, 0.6061, 0.2689, 0.6058, 0.2811, 0.6058, 0.3187, 0.6058, 0.3562, 0.6058, 0.3938, 0.6058, 0.4313])
me_cube_002.materials.append(mat_material)
me_cube_002.use_remesh_preserve_volume = False
me_cube_002.use_remesh_preserve_attributes = False
me_cube_002.use_mirror_vertex_groups = False
me_cube_002.update()
me_cube_001 = bpy.data.meshes.new('Cube.001')
me_cube_001.from_pydata([(-0.4881, -0.8179, 0.9865), (-0.8193, -0.8178, 0.9864), (0.8206, -0.4866, 0.9868), (0.8207, -0.8183, 0.9868), (-0.8191, 0.4896, 0.9862), (-0.8189, 0.8205, 0.9861), (0.4884, 0.8215, 0.9865), (0.8199, 0.8216, 0.9865), (0.8202, 0.4903, 0.9867), (-0.8193, -0.4864, 0.9864), (0.4886, 0.4902, 0.9866), (0.4889, -0.4866, 0.9868), (-0.4924, 0.9916, -0.8229), (-0.1611, 0.9919, -0.8233), (0.1615, 0.9921, -0.8236), (0.4931, 0.9923, -0.8237), (0.4889, -0.8183, 0.9868), (-0.4878, 0.8209, 0.9863), (0.4929, 0.9919, 0.8161), (0.1614, 0.9917, 0.816), (-0.161, 0.9915, 0.816), (-0.4923, 0.9911, 0.8159), (-0.4879, 0.4898, 0.9864), (-0.1656, 0.1676, 0.9866), (0.166, 0.1677, 0.9866), (-0.1656, -0.1639, 0.9866), (0.1661, -0.1639, 0.9867), (-0.4881, -0.4864, 0.9865), (0.6879, 0.6896, -1.01), (0.3, 0.6895, -1.01), (0.6882, 0.302, -1.011), (0.3001, 0.3019, -1.011), (-0.2996, -0.2979, -1.01), (-0.6873, -0.2978, -1.01), (-0.2996, -0.6858, -1.011), (-0.6873, -0.6856, -1.01), (-0.4925, 0.9916, -0.4916), (-0.1611, 0.992, -0.4919), (0.1615, 0.9922, -0.4921), (0.4931, 0.9924, -0.4922), (1.008, 0.7215, 0.7158), (1.008, 0.7217, 0.3494), (1.008, 0.7219, -0.3574), (1.008, 0.7218, -0.7238), (1.008, 0.3553, 0.7158), (1.008, 0.3555, 0.3493), (1.008, 0.3556, -0.3577), (1.008, 0.3556, -0.7242), (1.008, -0.3514, 0.7159), (1.009, -0.3514, 0.3493), (1.009, -0.3515, -0.3581), (1.009, -0.3515, -0.7247), (1.008, -0.718, 0.7159), (1.009, -0.7181, 0.3492), (1.009, -0.7182, -0.3581), (1.009, -0.7182, -0.7248), (-0.4924, 0.9914, 0.4846), (-0.4924, 0.9915, 0.1622), (-0.4924, 0.9916, -0.1692), (-0.161, 0.9917, 0.4846), (-0.1611, 0.9919, 0.1621), (-0.1611, 0.992, -0.1694), (0.1614, 0.9919, 0.4846), (0.1615, 0.9921, 0.1621), (0.1615, 0.9922, -0.1695), (0.493, 0.9921, 0.4846), (0.4931, 0.9923, 0.162), (0.4931, 0.9924, -0.1696), (0.1662, -0.9891, 0.1617), (0.1663, -0.9892, -0.1702), (-0.1656, -0.9889, 0.1618), (-0.1656, -0.989, -0.17), (-0.9893, 0.8207, 0.4847), (-0.9891, 0.8205, 0.8158), (-0.99, -0.818, -0.492), (-0.99, -0.8179, -0.8234), (-0.9893, 0.4895, 0.8159), (-0.99, -0.4864, -0.8234), (-0.99, -0.4864, -0.492), (-0.9899, -0.1639, 0.1621), (-0.99, -0.1639, -0.1694), (-0.9898, 0.1675, 0.1622), (-0.9898, 0.1675, -0.1693), (-0.9895, 0.4896, 0.4846)], [], [(27, 9, 1, 0), (17, 5, 4, 22), (33, 32, 34, 35), (29, 28, 30, 31), (24, 23, 25, 26), (7, 6, 10, 8), (56, 21, 20, 59), (62, 19, 18, 65), (2, 11, 16, 3), (14, 38, 39, 15), (64, 63, 66, 67), (12, 36, 37, 13), (58, 57, 60, 61), (51, 50, 54, 55), (49, 48, 52, 53), (43, 42, 46, 47), (41, 40, 44, 45), (69, 68, 70, 71), (83, 76, 73, 72), (80, 79, 81, 82), (75, 74, 78, 77)])
me_cube_001.polygons.foreach_set('use_smooth', [True] * 21)
_uv = me_cube_001.uv_layers.new(name='UVMap')
_uv.uv.foreach_set('vector', [0.8063, 0.6813, 0.8439, 0.6813, 0.8439, 0.7189, 0.8063, 0.7189, 0.8063, 0.5311, 0.8439, 0.5311, 0.8439, 0.5687, 0.8063, 0.5687, 0.1937, 0.6438, 0.2312, 0.6438, 0.2312, 0.6813, 0.1937, 0.6813, 0.2688, 0.5687, 0.3063, 0.5687, 0.3063, 0.6062, 0.2688, 0.6062, 0.7312, 0.6062, 0.7688, 0.6062, 0.7688, 0.6438, 0.7312, 0.6438, 0.6561, 0.5311, 0.6937, 0.5311, 0.6937, 0.5687, 0.6561, 0.5687, 0.5563, 0.3187, 0.5939, 0.3187, 0.5939, 0.3562, 0.5563, 0.3562, 0.5563, 0.3938, 0.5939, 0.3938, 0.5939, 0.4313, 0.5563, 0.4313, 0.6561, 0.6813, 0.6937, 0.6813, 0.6937, 0.7189, 0.6561, 0.7189, 0.4061, 0.3938, 0.4437, 0.3938, 0.4437, 0.4313, 0.4061, 0.4313, 0.4812, 0.3938, 0.5188, 0.3938, 0.5188, 0.4313, 0.4812, 0.4313, 0.4061, 0.3187, 0.4437, 0.3187, 0.4437, 0.3562, 0.4061, 0.3562, 0.4812, 0.3187, 0.5188, 0.3187, 0.5188, 0.3562, 0.4812, 0.3562, 0.4437, 0.6438, 0.4812, 0.6438, 0.4812, 0.6813, 0.4437, 0.6813, 0.5188, 0.6438, 0.5563, 0.6438, 0.5563, 0.6813, 0.5188, 0.6813, 0.4437, 0.5687, 0.4812, 0.5687, 0.4812, 0.6062, 0.4437, 0.6062, 0.5188, 0.5687, 0.5563, 0.5687, 0.5563, 0.6062, 0.5188, 0.6062, 0.4812, 0.1062, 0.5188, 0.1062, 0.5188, 0.1438, 0.4812, 0.1438, 0.5563, 0.9313, 0.5939, 0.9313, 0.5939, 0.9689, 0.5563, 0.9689, 0.4812, 0.8562, 0.5188, 0.8562, 0.5188, 0.8938, 0.4812, 0.8938, 0.4061, 0.7811, 0.4437, 0.7811, 0.4437, 0.8187, 0.4061, 0.8187])
me_cube_001.materials.append(mat_dots)
me_cube_001.use_remesh_preserve_volume = False
me_cube_001.use_remesh_preserve_attributes = False
me_cube_001.use_mirror_vertex_groups = False
me_cube_001.update()
me_cube_cell_007 = bpy.data.meshes.new('Cube_cell.007')
me_cube_cell_007.from_pydata([(0.2992, -0.7528, 0.05823), (0.2983, -0.2374, 0.5731), (-0.007055, 0.2159, 0.7878), (-0.08787, 0.1619, 0.7878), (0.08827, 0.2159, 0.8831), (-0.009444, 0.193, 0.8855), (-0.0752, 0.1492, 0.8805), (-0.05554, 0.1296, 0.9316), (-0.1419, 0.08107, 0.7878), (-0.119, 0.08346, 0.8855), (-0.004486, 0.1492, 0.9512), (-0.1419, 0.08107, -0.714), (-0.08787, 0.1619, -0.714), (-0.1419, -0.01425, -0.8094), (-0.119, 0.08346, -0.8118), (-0.0752, 0.1492, -0.8068), (-0.05554, 0.1296, -0.8579), (0.08827, 0.2159, -0.8094), (0.08827, 0.1619, -0.8902), (-0.007055, 0.2159, -0.714), (-0.009444, 0.193, -0.8118), (-0.004486, 0.1492, -0.8775), (-0.007055, -0.01425, -0.9442), (-0.08787, -0.01425, -0.8902), (0.08827, 0.08107, -0.9442), (-0.009444, 0.08346, -0.9213), (-0.0752, 0.0785, -0.8775), (0.2274, -0.7799, -0.9442), (0.1654, 0.08107, -0.9442), (0.1636, 0.1619, -0.8902), (-0.08787, -0.7754, -0.8902), (-0.007055, -0.7777, -0.9442), (0.1655, 0.2159, -0.8094), (0.2737, 0.2159, 0.689), (-0.1419, 0.01153, 0.8573), (-0.1293, 0.03952, 0.8844), (-0.1419, -0.7726, -0.8094), (-0.1419, -0.747, 0.09893), (0.275, 0.2159, 0.7066), (-0.005991, 0.1293, 0.9645), (-0.1419, -0.2957, 0.5504), (-0.094, 0.08063, 0.923), (-0.06615, 0.102, 0.9422), (-0.04035, 0.1144, 0.9525), (-0.1007, 0.07277, 0.9157), (0.01283, 0.1516, 0.9536), (0.08827, 0.2098, 0.8922), (0.09882, 0.2159, 0.8831), (-0.1293, 0.03952, 0.8844), (-0.1007, 0.07277, 0.9157), (0.1636, 0.1619, -0.8902), (0.1655, 0.2159, -0.8094), (-0.005991, 0.1293, 0.9645), (0.01283, 0.1516, 0.9536), (0.2274, -0.7799, -0.9442), (0.1654, 0.08107, -0.9442), (-0.007055, -0.7777, -0.9442), (0.2737, 0.2159, 0.689), (-0.1419, 0.01153, 0.8573), (-0.1419, -0.7726, -0.8094), (-0.1419, -0.747, 0.09893), (0.275, 0.2159, 0.7066), (-0.1419, -0.2957, 0.5504), (-0.094, 0.08063, 0.923), (-0.06615, 0.102, 0.9422), (0.08827, 0.2098, 0.8922), (0.09882, 0.2159, 0.8831), (-0.04035, 0.1144, 0.9525), (-0.08787, -0.7754, -0.8902)], [], [(55, 50, 0, 54), (51, 57, 0, 50), (57, 61, 1, 0), (52, 67, 0, 1), (60, 0, 67, 64, 41, 49, 62), (58, 62, 49, 48), (53, 52, 1, 61, 66, 65), (2, 3, 6, 5), (4, 5, 10, 45, 46), (5, 6, 7, 10), (9, 35, 44, 63), (8, 9, 6, 3), (7, 6, 9, 63, 42), (10, 39, 45), (39, 10, 7, 42, 43), (11, 12, 15, 14), (13, 14, 26, 23), (14, 15, 16, 26), (17, 18, 21, 20), (19, 20, 15, 12), (20, 21, 16, 15), (22, 23, 26, 25), (24, 25, 21, 18), (25, 26, 16, 21), (28, 24, 18, 29), (18, 17, 32, 29), (3, 12, 11, 8), (59, 30, 56, 54, 0, 60), (68, 36, 13, 23), (68, 23, 22, 31), (35, 9, 8, 11, 14, 13, 36, 37, 40, 34), (22, 25, 24, 28, 27, 31), (46, 47, 4), (19, 12, 3, 2), (33, 32, 17, 20, 19, 2, 5, 4, 47, 38)])
me_cube_cell_007.polygons.foreach_set('use_smooth', [0, 0, 0, 0, 0, 0, 0, 1, 1, 1, 1, 1, 1, 1, 1, 1, 1, 1, 1, 1, 1, 1, 1, 1, 1, 1, 1, 0, 1, 1, 1, 1, 1, 1, 1])
_k = set([(27, 28), (27, 31), (28, 29), (29, 32), (30, 56), (30, 59), (31, 68), (32, 33), (33, 38), (34, 35), (34, 40), (35, 44), (36, 37), (36, 68), (37, 40), (38, 47), (39, 43), (39, 45), (41, 49), (41, 64), (42, 43), (42, 63), (44, 63), (45, 46), (46, 47), (48, 49), (48, 58), (50, 51), (50, 55), (51, 57), (52, 53), (52, 67), (53, 65), (54, 55), (54, 56), (57, 61), (58, 62), (59, 60), (60, 62), (61, 66), (64, 67), (65, 66)])
me_cube_cell_007.attributes.new('sharp_edge', 'BOOLEAN', 'EDGE').data.foreach_set('value', [ (min(e.vertices), max(e.vertices)) in _k for e in me_cube_cell_007.edges])
_uv = me_cube_cell_007.uv_layers.new(name='UVMap')
_uv.uv.foreach_set('vector', [0.1781, 0.1305, 0.1009, 0.0, 1.0, 0.0, 1.0, 0.9521, 0.9226, 0.8732, 0.04862, 0.0, 1.0, 0.0, 1.0, 0.8991, 0.04862, 0.04862, 0.09845, 0.0, 1.0, 0.0, 1.0, 1.0, 0.8034, 0.006419, 1.0, 0.1145, 1.0, 1.0, 0.0, 0.0, 1.0, 0.1024, 1.0, 1.0, 0.1148, 0.1132, 0.1278, 0.06361, 0.1501, 0.01186, 0.1583, 0.0, 0.5369, 0.0, 0.5385, 0.2186, 0.5369, 0.5369, 0.1583, 0.1583, 0.4222, 0.1906, 0.2583, 0.08889, 0.2092, 0.0, 1.0, 0.0, 1.0, 0.9016, 0.5078, 0.4471, 0.4775, 0.407, 0.5939, 0.2692, 0.5939, 0.25, 0.6055, 0.25, 0.6061, 0.2689, 0.6058, 0.2811, 0.6061, 0.2689, 0.625, 0.2695, 0.625, 0.2717, 0.6079, 0.2811, 0.6061, 0.2689, 0.6055, 0.25, 0.6118, 0.25, 0.625, 0.2695, 0.6061, 0.2311, 0.6059, 0.2256, 0.6146, 0.2297, 0.6169, 0.2307, 0.5939, 0.2308, 0.6061, 0.2311, 0.6055, 0.25, 0.5939, 0.25, 0.625, 0.2368, 0.6055, 0.25, 0.6061, 0.2311, 0.6169, 0.2307, 0.625, 0.2334, 0.8555, 0.5, 0.8554, 0.5057, 0.8533, 0.5, 0.8556, 0.5057, 0.8555, 0.5, 0.8618, 0.5, 0.8689, 0.5105, 0.8622, 0.5078, 0.4061, 0.2308, 0.4061, 0.25, 0.3945, 0.25, 0.3939, 0.2311, 0.3942, 0.2189, 0.3939, 0.2311, 0.375, 0.2305, 0.375, 0.2189, 0.3939, 0.2311, 0.3945, 0.25, 0.3882, 0.25, 0.375, 0.2305, 0.3942, 0.2811, 0.375, 0.2811, 0.375, 0.2695, 0.3939, 0.2689, 0.4061, 0.2692, 0.3939, 0.2689, 0.3945, 0.25, 0.4061, 0.25, 0.3939, 0.2689, 0.375, 0.2695, 0.375, 0.2632, 0.3945, 0.25, 0.1442, 0.5311, 0.125, 0.5311, 0.125, 0.5195, 0.1439, 0.5189, 0.1561, 0.5192, 0.1439, 0.5189, 0.1445, 0.5, 0.1561, 0.5, 0.1439, 0.5189, 0.125, 0.5195, 0.125, 0.5132, 0.1445, 0.5, 0.1658, 0.5192, 0.1561, 0.5192, 0.1561, 0.5, 0.1656, 0.5, 0.375, 0.2811, 0.3942, 0.2811, 0.3942, 0.2908, 0.375, 0.2906, 0.5939, 0.25, 0.4061, 0.25, 0.4061, 0.2308, 0.5939, 0.2308, 0.929, 0.1013, 0.9013, 0.133, 0.9525, 0.388, 0.9521, 0.9521, 1.0, 1.0, 0.1024, 0.1024, 0.375, 0.1237, 0.3942, 0.1241, 0.3942, 0.2189, 0.375, 0.2189, 0.125, 0.6263, 0.125, 0.5311, 0.1442, 0.5311, 0.1442, 0.6266, 0.6059, 0.2256, 0.6061, 0.2311, 0.5939, 0.2308, 0.4061, 0.2308, 0.3939, 0.2311, 0.3942, 0.2189, 0.3942, 0.1241, 0.5078, 0.1273, 0.5642, 0.1837, 0.6026, 0.2221, 0.1442, 0.5311, 0.1439, 0.5189, 0.1561, 0.5192, 0.1658, 0.5192, 0.1735, 0.6268, 0.1442, 0.6266, 0.6079, 0.2811, 0.6058, 0.2825, 0.6058, 0.2811, 0.4061, 0.2692, 0.4061, 0.25, 0.5939, 0.25, 0.5939, 0.2692, 0.5815, 0.3043, 0.3942, 0.2908, 0.3942, 0.2811, 0.3939, 0.2689, 0.4061, 0.2692, 0.5939, 0.2692, 0.6061, 0.2689, 0.6058, 0.2811, 0.6058, 0.2825, 0.5837, 0.3045])
me_cube_cell_007.use_remesh_fix_poles = True
me_cube_cell_007.use_remesh_preserve_attributes = False
me_cube_cell_007.update()
me_cube_cell_008 = bpy.data.meshes.new('Cube_cell.008')
me_cube_cell_008.from_pydata([(-0.3334, -0.5317, 0.389), (-0.3333, -0.01833, 0.9016), (0.3544, -0.7193, 0.07697), (0.383, -0.3328, 0.2887), (0.07755, -0.637, 0.35), (-0.01529, -0.4064, 0.5659), (0.336, -0.7453, -0.6131), (0.3995, 0.3027, -0.6131), (-0.4046, -0.5586, -0.6131), (0.4109, 0.4375, -0.4783), (0.4063, 0.3896, -0.5499), (0.4328, 0.4375, 0.4493), (0.4057, 0.3835, -0.5591), (-0.3585, 0.4375, 1.019), (-0.4673, 0.4375, -0.4783), (-0.4692, 0.3835, -0.5591), (-0.4673, 0.3027, -0.6131), (-0.3572, 0.4375, 1.037), (0.336, -0.7453, -0.6131), (0.3995, 0.3027, -0.6131), (0.4109, 0.4375, -0.4783), (0.4063, 0.3896, -0.5499), (0.4328, 0.4375, 0.4493), (-0.4673, 0.4375, -0.4783), (-0.4692, 0.3835, -0.5591), (-0.4673, 0.3027, -0.6131), (0.4057, 0.3835, -0.5591), (-0.3585, 0.4375, 1.019), (-0.3572, 0.4375, 1.037), (-0.4046, -0.5586, -0.6131)], [], [(25, 15, 12, 7), (20, 22, 3, 21), (3, 5, 2), (5, 4, 2), (4, 0, 2), (5, 3, 22, 28, 1), (26, 21, 3, 2, 18, 19), (1, 0, 5), (0, 4, 5), (1, 28, 27, 0), (25, 7, 6, 8), (0, 29, 18, 2), (16, 29, 0, 27, 23, 24), (12, 15, 14, 9, 10), (14, 13, 17, 11, 9)])
me_cube_cell_008.polygons.foreach_set('use_smooth', [1, 0, 0, 0, 0, 0, 0, 0, 0, 0, 1, 0, 0, 1, 1])
_k = set([(6, 7), (6, 8), (7, 12), (8, 25), (9, 10), (9, 11), (10, 12), (11, 17), (13, 14), (13, 17), (14, 15), (15, 25), (16, 24), (16, 29), (18, 19), (18, 29), (19, 26), (20, 21), (20, 22), (21, 26), (22, 28), (23, 24), (23, 27), (27, 28)])
me_cube_cell_008.attributes.new('sharp_edge', 'BOOLEAN', 'EDGE').data.foreach_set('value', [ (min(e.vertices), max(e.vertices)) in _k for e in me_cube_cell_008.edges])
_uv = me_cube_cell_008.uv_layers.new(name='UVMap')
_uv.uv.foreach_set('vector', [0.166, 0.5192, 0.1657, 0.5, 0.2751, 0.5, 0.2743, 0.5192, 0.8868, 0.826, 0.06119, 0.0, 1.0, 0.0, 1.0, 0.8809, 0.0, 0.0, 1.0, 0.0, 1.0, 1.0, 0.0, 0.0, 1.0, 0.0, 1.0, 1.0, 0.0, 0.0, 1.0, 0.0, 1.0, 1.0, 0.0, 0.0, 1.0, 0.0, 1.0, 0.9388, 0.09863, 0.0, 1.0, 0.0, 0.9097, 0.885, 0.8809, 0.8809, 0.0, 0.0, 1.0, 0.0, 1.0, 0.9321, 0.1511, 0.08322, 0.0, 0.0, 1.0, 0.0, 1.0, 1.0, 0.0, 0.0, 1.0, 0.0, 1.0, 1.0, 0.0, 0.0, 0.9014, 0.0, 1.0, 0.04895, 1.0, 1.0, 0.166, 0.5192, 0.2743, 0.5192, 0.2664, 0.6502, 0.1738, 0.6269, 0.0, 0.0, 0.9526, 0.0, 0.9321, 0.9321, 1.0, 1.0, 0.9707, 0.1768, 0.9526, 0.9526, 0.0, 0.0, 0.9511, 0.0, 0.8921, 0.04806, 0.9392, 0.09962, 0.375, 0.4001, 0.375, 0.2907, 0.3942, 0.291, 0.3942, 0.4008, 0.3772, 0.4002, 0.3942, 0.291, 0.5814, 0.3046, 0.5836, 0.3047, 0.5102, 0.4035, 0.3942, 0.4008])
me_cube_cell_008.use_remesh_fix_poles = True
me_cube_cell_008.use_remesh_preserve_attributes = False
me_cube_cell_008.update()
me_cube_cell_001 = bpy.data.meshes.new('Cube_cell.001')
me_cube_cell_001.from_pydata([(0.4204, 0.2717, 0.1147), (0.4204, 0.2177, 0.1955), (0.5157, 0.2717, 0.01933), (0.5181, 0.2488, 0.117), (0.5131, 0.205, 0.1828), (0.5642, 0.1854, 0.1631), (0.5157, 0.04155, 0.2495), (0.5965, 0.04155, 0.1955), (0.4204, 0.1369, 0.2495), (-0.1509, -0.498, -0.8096), (0.5181, 0.1393, 0.2266), (-0.5496, -0.5709, -0.532), (0.5839, 0.1343, 0.1828), (-0.8695, -0.1826, -0.1946), (0.6505, 0.1369, 0.01933), (0.5965, 0.2177, 0.01933), (0.6505, 0.04155, 0.1147), (0.6276, 0.1393, 0.117), (0.5839, 0.205, 0.1121), (-1.081, 0.1369, 0.2495), (-1.081, 0.2177, 0.1955), (-1.068, 0.2717, 0.1147), (-1.081, 0.2639, 0.1264), (0.6505, -0.5503, 0.1147), (0.6505, -0.4233, -0.8264), (0.5938, 0.2195, -0.6887), (0.6505, 0.1369, -0.7084), (0.5157, 0.2717, -0.6744), (-0.4505, -0.6675, 0.2495), (0.5965, -0.5661, 0.1955), (0.5157, -0.5807, 0.2495), (-1.109, 0.1095, 0.2495), (-0.4698, -0.6692, 0.2495), (-0.1005, 0.2717, -0.6486), (-1.132, 0.1381, 0.2375), (-1.171, 0.1849, 0.1973), (-1.156, 0.206, 0.1864), (-0.5056, -0.6256, 0.2495), (-0.8926, 0.2717, -0.0603), (-0.4698, -0.6692, 0.2495), (-0.5056, -0.6256, 0.2495), (-1.132, 0.1381, 0.2375), (-1.171, 0.1849, 0.1973), (-0.1005, 0.2717, -0.6486), (-0.8926, 0.2717, -0.0603), (-1.068, 0.2717, 0.1147), (-1.081, 0.2639, 0.1264), (-1.156, 0.206, 0.1864), (0.5938, 0.2195, -0.6887), (0.5157, 0.2717, -0.6744), (0.6505, 0.1369, -0.7084), (0.5965, -0.5661, 0.1955), (0.5157, -0.5807, 0.2495), (-0.4505, -0.6675, 0.2495), (-1.109, 0.1095, 0.2495), (0.6505, -0.5503, 0.1147), (0.6505, -0.4233, -0.8264)], [], [(50, 56, 9, 25), (39, 11, 9, 53), (13, 44, 43, 9, 11), (25, 9, 43, 49), (36, 13, 42), (42, 13, 40, 54, 41), (40, 13, 11, 39), (13, 36, 46, 45, 44), (0, 1, 4, 3), (2, 3, 18, 15), (3, 4, 5, 18), (6, 7, 12, 10), (8, 10, 4, 1), (10, 12, 5, 4), (14, 15, 18, 17), (16, 17, 12, 7), (17, 18, 5, 12), (22, 47, 20), (34, 19, 20, 47, 35), (52, 53, 9, 56, 55, 51), (29, 23, 16, 7), (29, 7, 6, 30), (1, 0, 21, 22, 20), (19, 8, 1, 20), (15, 48, 27, 2), (48, 15, 14, 26), (37, 32, 28, 30, 6, 10, 8, 19, 34, 31), (26, 14, 17, 16, 23, 24), (21, 0, 3, 2, 27, 33, 38)])
me_cube_cell_001.polygons.foreach_set('use_smooth', [0, 0, 0, 0, 0, 0, 0, 0, 1, 1, 1, 1, 1, 1, 1, 1, 1, 1, 1, 0, 1, 1, 1, 1, 1, 1, 1, 1, 1])
_k = set([(21, 22), (21, 38), (22, 47), (23, 24), (23, 29), (24, 26), (25, 49), (25, 50), (26, 48), (27, 33), (27, 48), (28, 30), (28, 32), (29, 30), (31, 34), (31, 37), (32, 37), (33, 38), (34, 35), (35, 47), (36, 42), (36, 46), (39, 40), (39, 53), (40, 54), (41, 42), (41, 54), (43, 44), (43, 49), (44, 45), (45, 46), (50, 56), (51, 52), (51, 55), (52, 53), (55, 56)])
me_cube_cell_001.attributes.new('sharp_edge', 'BOOLEAN', 'EDGE').data.foreach_set('value', [ (min(e.vertices), max(e.vertices)) in _k for e in me_cube_cell_001.edges])
_uv = me_cube_cell_001.uv_layers.new(name='UVMap')
_uv.uv.foreach_set('vector', [0.9414, 0.1852, 0.941, 0.941, 0.0, 0.0, 0.8781, 0.005952, 0.06016, 0.0, 1.0, 0.0, 1.0, 1.0, 0.0451, 0.0451, 1.0, 0.0, 1.0, 0.9004, 1.0, 0.06135, 1.0, 1.0, 0.0, 0.0, 1.0, 0.1251, 1.0, 1.0, 0.06135, 0.06135, 0.8341, 0.06143, 0.2294, 0.0, 1.0, 0.0, 1.0, 0.7924, 0.7924, 0.7924, 0.0, 0.0, 0.8988, 0.0, 0.898, 0.768, 0.8739, 0.7855, 0.8988, 0.8988, 0.0, 0.0, 1.0, 0.0, 1.0, 0.9398, 0.0, 0.0, 0.774, 0.007351, 0.8851, 0.3378, 0.9006, 0.3939, 0.9004, 0.9004, 0.6058, 0.4689, 0.625, 0.4689, 0.625, 0.4805, 0.6061, 0.4811, 0.5939, 0.4808, 0.6061, 0.4811, 0.6055, 0.5, 0.5939, 0.5, 0.6061, 0.4811, 0.625, 0.4805, 0.6206, 0.5, 0.6055, 0.5, 0.6442, 0.5311, 0.625, 0.5311, 0.625, 0.5195, 0.6439, 0.5189, 0.6561, 0.5192, 0.6439, 0.5189, 0.6445, 0.5, 0.6561, 0.5, 0.6439, 0.5189, 0.625, 0.5195, 0.6206, 0.5, 0.6445, 0.5, 0.5939, 0.5192, 0.5939, 0.5, 0.6055, 0.5, 0.6061, 0.5189, 0.6058, 0.5311, 0.6061, 0.5189, 0.625, 0.5195, 0.625, 0.5311, 0.6061, 0.5189, 0.6055, 0.5, 0.6206, 0.5, 0.625, 0.5195, 0.6086, 0.2811, 0.625, 0.272, 0.625, 0.2811, 0.8502, 0.5191, 0.8439, 0.5192, 0.8439, 0.5, 0.8531, 0.5004, 0.855, 0.5059, 0.8743, 0.8294, 0.0451, 0.0, 1.0, 0.0, 1.0, 0.941, 0.1647, 0.1061, 0.9792, 0.8856, 0.625, 0.6071, 0.6058, 0.6051, 0.6058, 0.5311, 0.625, 0.5311, 0.625, 0.6071, 0.625, 0.5311, 0.6442, 0.5311, 0.6442, 0.6089, 0.625, 0.4689, 0.6058, 0.4689, 0.6058, 0.2828, 0.6086, 0.2811, 0.625, 0.2811, 0.8439, 0.5192, 0.6561, 0.5192, 0.6561, 0.5, 0.8439, 0.5, 0.5939, 0.5, 0.5054, 0.4994, 0.5071, 0.4808, 0.5939, 0.4808, 0.5053, 0.5, 0.5939, 0.5, 0.5939, 0.5192, 0.5029, 0.5192, 0.7719, 0.6145, 0.7674, 0.62, 0.765, 0.6198, 0.6442, 0.6089, 0.6442, 0.5311, 0.6439, 0.5189, 0.6561, 0.5192, 0.8439, 0.5192, 0.8502, 0.5191, 0.8473, 0.5226, 0.5029, 0.5192, 0.5939, 0.5192, 0.6061, 0.5189, 0.6058, 0.5311, 0.6058, 0.6051, 0.4881, 0.5892, 0.6058, 0.2828, 0.6058, 0.4689, 0.6061, 0.4811, 0.5939, 0.4808, 0.5071, 0.4808, 0.5104, 0.4037, 0.5839, 0.3047])
me_cube_cell_001.use_remesh_fix_poles = True
me_cube_cell_001.use_remesh_preserve_attributes = False
me_cube_cell_001.update()
me_cube_cell_002 = bpy.data.meshes.new('Cube_cell.002')
me_cube_cell_002.from_pydata([(-0.3262, 0.7412, 0.7252), (0.08667, 0.6352, 0.6863), (0.3638, 0.5531, 0.413), (0.9645, -0.2501, -0.1413), (0.9645, -0.1961, -0.2221), (1.06, -0.2501, -0.04601), (1.062, -0.2272, -0.1437), (1.057, -0.1834, -0.2095), (0.9645, -0.1153, -0.2761), (-0.5373, -0.1153, -0.2761), (-0.5373, -0.1961, -0.2221), (-0.6327, -0.01995, -0.2761), (-0.635, -0.1177, -0.2533), (-0.6301, -0.1834, -0.2095), (-0.6812, -0.1638, -0.1898), (-0.6327, -0.2501, -0.04601), (-0.7135, -0.1961, -0.04601), (-0.5373, -0.2501, -0.1413), (-0.635, -0.2272, -0.1437), (-0.7008, -0.1834, -0.1388), (-0.7675, -0.01995, -0.1413), (-0.7135, -0.01995, -0.2221), (-0.7675, -0.1153, -0.04601), (-0.7446, -0.1177, -0.1437), (-0.7008, -0.1127, -0.2095), (0.3453, 0.5267, -0.2761), (0.9887, -0.1159, -0.2705), (0.9761, -0.1037, -0.2761), (1.051, -0.1743, -0.2172), (-0.3968, 0.7136, -0.2761), (0.4826, -0.2501, 0.6437), (0.4967, -0.2501, 0.6278), (1.06, -0.2501, -0.004763), (1.102, -0.2169, -0.06741), (1.089, -0.2308, -0.04601), (1.09, -0.2089, -0.1416), (-0.7135, 0.7188, -0.2221), (1.081, -0.2014, -0.1625), (-0.7675, -0.1153, 0.7598), (-0.7675, 0.7476, 0.7657), (-0.7675, 0.7217, -0.1413), (-0.6327, 0.7163, -0.2761), (-0.6327, -0.2501, 0.7465), (-0.7135, -0.1961, 0.7543), (0.3453, 0.5267, -0.2761), (0.9761, -0.1037, -0.2761), (0.4967, -0.2501, 0.6278), (1.06, -0.2501, -0.004763), (1.102, -0.2169, -0.06741), (1.089, -0.2308, -0.04601), (1.09, -0.2089, -0.1416), (1.081, -0.2014, -0.1625), (-0.7135, 0.7188, -0.2221), (-0.7675, 0.7217, -0.1413), (-0.6327, 0.7163, -0.2761), (1.051, -0.1743, -0.2172), (1.057, -0.1834, -0.2095), (-0.6327, -0.2501, 0.7465), (-0.7135, -0.1961, 0.7543), (0.4826, -0.2501, 0.6437), (-0.7675, -0.1153, 0.7598), (-0.7675, 0.7476, 0.7657), (-0.3968, 0.7136, -0.2761), (0.9887, -0.1159, -0.2705)], [], [(44, 2, 55, 26, 45), (59, 1, 0, 61, 60, 58, 57), (0, 1, 2), (2, 1, 59, 46), (48, 2, 46, 47, 49), (7, 55, 2, 48, 50, 51), (3, 4, 56, 6), (34, 5, 6, 35, 33), (6, 56, 37, 35), (56, 4, 8, 63, 28), (9, 10, 13, 12), (11, 12, 24, 21), (12, 13, 14, 24), (15, 16, 19, 18), (17, 18, 13, 10), (18, 19, 14, 13), (20, 21, 24, 23), (22, 23, 19, 16), (23, 24, 14, 19), (61, 0, 62, 54, 36, 53), (32, 5, 34), (21, 20, 40, 52), (41, 11, 21, 52), (39, 40, 20, 23, 22, 38), (42, 15, 18, 17, 3, 6, 5, 32, 31, 30), (27, 63, 8, 9, 12, 11, 41, 29, 25), (10, 4, 3, 17), (8, 4, 10, 9), (43, 16, 15, 42), (16, 43, 38, 22), (0, 2, 44, 62)])
me_cube_cell_002.polygons.foreach_set('use_smooth', [0, 0, 0, 0, 0, 0, 1, 1, 1, 1, 1, 1, 1, 1, 1, 1, 1, 1, 1, 0, 1, 1, 1, 1, 1, 1, 1, 1, 1, 1, 0])
_k = set([(7, 51), (7, 55), (25, 27), (25, 29), (26, 45), (26, 55), (27, 63), (28, 56), (28, 63), (29, 41), (30, 31), (30, 42), (31, 32), (32, 34), (33, 34), (33, 35), (35, 37), (36, 53), (36, 54), (37, 56), (38, 39), (38, 43), (39, 40), (40, 52), (41, 52), (42, 43), (44, 45), (44, 62), (46, 47), (46, 59), (47, 49), (48, 49), (48, 50), (50, 51), (53, 61), (54, 62), (57, 58), (57, 59), (58, 60), (60, 61)])
me_cube_cell_002.attributes.new('sharp_edge', 'BOOLEAN', 'EDGE').data.foreach_set('value', [ (min(e.vertices), max(e.vertices)) in _k for e in me_cube_cell_002.edges])
_uv = me_cube_cell_002.uv_layers.new(name='UVMap')
_uv.uv.foreach_set('vector', [0.9321, 0.9321, 0.0, 0.0, 0.8524, 0.0, 0.9245, 0.1454, 0.9322, 0.1681, 0.05363, 0.0, 1.0, 0.0, 1.0, 1.0, 0.1024, 0.1024, 0.9249, 0.1016, 0.1411, 0.09957, 0.1697, 0.04775, 0.0, 0.0, 1.0, 0.0, 1.0, 1.0, 1.0, 1.0, 0.0, 0.0, 0.9464, 0.0, 1.0, 0.0588, 1.0, 0.09799, 1.0, 1.0, 0.0588, 0.0588, 0.8904, 0.05908, 0.9605, 0.08174, 0.9441, 0.14, 1.0, 0.1476, 1.0, 1.0, 0.09799, 0.09799, 0.4902, 0.1072, 0.6222, 0.1159, 0.3942, 0.7811, 0.375, 0.7811, 0.375, 0.7695, 0.3939, 0.7689, 0.4061, 0.7623, 0.4061, 0.7692, 0.3939, 0.7689, 0.3942, 0.761, 0.4035, 0.7588, 0.3939, 0.7689, 0.3752, 0.7687, 0.3883, 0.7627, 0.3942, 0.761, 0.3555, 0.75, 0.3439, 0.75, 0.3439, 0.7308, 0.3469, 0.7309, 0.3546, 0.7472, 0.1561, 0.7308, 0.1561, 0.75, 0.1445, 0.75, 0.1439, 0.7311, 0.1442, 0.7189, 0.1439, 0.7311, 0.125, 0.7305, 0.125, 0.7189, 0.1439, 0.7311, 0.1445, 0.75, 0.1382, 0.75, 0.125, 0.7305, 0.4061, 0.9808, 0.4061, 1.0, 0.3945, 1.0, 0.3939, 0.9811, 0.3942, 0.9689, 0.3939, 0.9811, 0.375, 0.9805, 0.375, 0.9689, 0.3939, 0.9811, 0.3945, 1.0, 0.3882, 1.0, 0.375, 0.9805, 0.3942, 0.03114, 0.375, 0.03114, 0.375, 0.01954, 0.3939, 0.01892, 0.4061, 0.01922, 0.3939, 0.01892, 0.3945, 0.0, 0.4061, 0.0, 0.3939, 0.01892, 0.375, 0.01954, 0.375, 0.01316, 0.3945, 0.0, 0.1024, 0.0, 1.0, 0.0, 1.0, 0.9526, 0.9544, 0.5119, 0.9051, 0.6565, 0.8314, 0.7122, 0.4113, 0.7692, 0.4061, 0.7692, 0.4061, 0.7623, 0.375, 0.03114, 0.3942, 0.03114, 0.3942, 0.1238, 0.375, 0.1235, 0.1442, 0.6268, 0.1442, 0.7189, 0.125, 0.7189, 0.125, 0.6265, 0.5076, 0.1271, 0.3942, 0.1238, 0.3942, 0.03114, 0.3939, 0.01892, 0.4061, 0.01922, 0.5069, 0.01922, 0.5052, 0.9808, 0.4061, 0.9808, 0.3939, 0.9811, 0.3942, 0.9689, 0.3942, 0.7811, 0.3939, 0.7689, 0.4061, 0.7692, 0.4113, 0.7692, 0.4904, 0.8396, 0.4923, 0.8414, 0.3453, 0.7293, 0.3469, 0.7309, 0.3439, 0.7308, 0.1561, 0.7308, 0.1439, 0.7311, 0.1442, 0.7189, 0.1442, 0.6268, 0.1737, 0.6272, 0.2665, 0.6505, 0.375, 0.9689, 0.375, 0.7811, 0.3942, 0.7811, 0.3942, 0.9689, 0.3439, 0.7308, 0.3439, 0.75, 0.1561, 0.75, 0.1561, 0.7308, 0.5062, 1.0, 0.4061, 1.0, 0.4061, 0.9808, 0.5052, 0.9808, 0.4061, 0.0, 0.5062, 0.0, 0.5069, 0.01922, 0.4061, 0.01922, 0.0, 0.0, 1.0, 0.0, 1.0, 0.9321, 0.04738, 0.0])
me_cube_cell_002.use_remesh_fix_poles = True
me_cube_cell_002.use_remesh_preserve_attributes = False
me_cube_cell_002.update()
me_cube_cell_003 = bpy.data.meshes.new('Cube_cell.003')
me_cube_cell_003.from_pydata([(0.5748, 0.1118, -0.7346), (0.1629, 0.2167, -0.6961), (0.4807, 0.3427, -0.5181), (0.1625, 0.7308, -0.1825), (-0.279, 0.9571, 0.1282), (-0.225, 0.9571, 0.209), (-0.2123, 1.05, 0.1963), (-0.1442, 0.9571, 0.263), (-0.1465, 1.055, 0.2401), (-0.279, -0.64, 0.03283), (-0.225, -0.7208, 0.03283), (-0.279, -0.5447, 0.1282), (-0.2561, -0.6424, 0.1305), (-0.2123, -0.7081, 0.1256), (-0.1926, -0.6885, 0.1766), (-0.04883, -0.7748, 0.1282), (-0.04883, -0.7208, 0.209), (-0.1442, -0.7748, 0.03283), (-0.1465, -0.7519, 0.1305), (-0.1416, -0.7081, 0.1963), (-0.1442, -0.5447, 0.263), (-0.225, -0.5447, 0.209), (-0.04883, -0.64, 0.263), (-0.1465, -0.6424, 0.2401), (-0.2123, -0.6374, 0.1963), (-0.225, -0.7208, -0.667), (-0.279, 0.2762, -0.6027), (-0.2045, 1.071, 0.1873), (-0.279, -0.64, -0.6614), (-0.2299, 1.052, 0.1698), (-0.2669, 1.009, 0.1294), (-0.279, 0.9818, 0.1035), (-0.1442, -0.7748, -0.6748), (0.9923, -0.7208, 0.209), (-0.279, 0.2234, -0.6554), (1.013, -0.7748, 0.1282), (0.9586, -0.64, 0.263), (-0.07786, 1.023, 0.263), (-0.1028, 1.054, 0.2503), (-0.1765, 1.085, 0.1988), (-0.1432, 1.099, 0.2106), (0.5673, 0.2327, 0.263), (0.5617, 0.2449, 0.263), (0.9706, -0.7748, -0.7775), (-0.225, -0.7208, -0.667), (-0.279, -0.64, -0.6614), (-0.2045, 1.071, 0.1873), (-0.2299, 1.052, 0.1698), (-0.1442, -0.7748, -0.6748), (0.9923, -0.7208, 0.209), (1.013, -0.7748, 0.1282), (-0.07786, 1.023, 0.263), (-0.1028, 1.054, 0.2503), (-0.1765, 1.085, 0.1988), (-0.1432, 1.099, 0.2106), (-0.2669, 1.009, 0.1294), (-0.279, 0.2762, -0.6027), (-0.279, 0.9818, 0.1035), (-0.279, 0.2234, -0.6554), (0.9706, -0.7748, -0.7775), (0.9586, -0.64, 0.263), (0.5673, 0.2327, 0.263), (0.5617, 0.2449, 0.263)], [], [(46, 3, 56, 57, 30, 47), (3, 1, 58, 56), (54, 3, 46, 53), (2, 0, 3), (0, 1, 3), (2, 3, 54, 52, 51, 62), (61, 0, 2, 62), (4, 5, 6, 29, 55), (6, 27, 29), (40, 8, 38), (7, 8, 6, 5), (27, 6, 8, 40, 39), (9, 10, 13, 12), (11, 12, 24, 21), (12, 13, 14, 24), (15, 16, 19, 18), (17, 18, 13, 10), (18, 19, 14, 13), (20, 21, 24, 23), (22, 23, 19, 16), (23, 24, 14, 19), (49, 16, 15, 50), (5, 4, 11, 21), (44, 45, 58, 1, 0, 59, 48), (7, 5, 21, 20), (28, 9, 12, 11, 4, 55, 31, 26, 34), (15, 18, 17, 32, 43, 50), (17, 10, 25, 32), (22, 16, 49, 60), (10, 9, 28, 25), (33, 35, 59, 0, 61, 36), (42, 37, 38, 8, 7, 20, 23, 22, 60, 41)])
me_cube_cell_003.polygons.foreach_set('use_smooth', [0, 0, 0, 0, 0, 0, 0, 1, 1, 1, 1, 1, 1, 1, 1, 1, 1, 1, 1, 1, 1, 1, 1, 0, 1, 1, 1, 1, 1, 1, 0, 1])
_k = set([(25, 28), (25, 32), (26, 31), (26, 34), (27, 29), (27, 39), (28, 34), (29, 55), (30, 47), (30, 57), (31, 55), (32, 43), (33, 35), (33, 36), (35, 59), (36, 61), (37, 38), (37, 42), (38, 40), (39, 40), (41, 42), (41, 60), (43, 50), (44, 45), (44, 48), (45, 58), (46, 47), (46, 53), (48, 59), (49, 50), (49, 60), (51, 52), (51, 62), (52, 54), (53, 54), (56, 57), (56, 58), (61, 62)])
me_cube_cell_003.attributes.new('sharp_edge', 'BOOLEAN', 'EDGE').data.foreach_set('value', [ (min(e.vertices), max(e.vertices)) in _k for e in me_cube_cell_003.edges])
_uv = me_cube_cell_003.uv_layers.new(name='UVMap')
_uv.uv.foreach_set('vector', [0.2538, 0.0, 1.0, 0.0, 1.0, 0.8974, 0.2672, 0.1648, 0.2523, 0.1253, 0.2469, 0.0447, 0.0, 0.0, 1.0, 0.0, 1.0, 0.8974, 0.8974, 0.8974, 0.2061, 0.0, 1.0, 0.0, 0.9893, 0.7365, 0.6429, 0.4123, 0.0, 0.0, 1.0, 0.0, 1.0, 1.0, 0.0, 0.0, 1.0, 0.0, 1.0, 1.0, 1.0, 0.0, 1.0, 1.0, 0.2061, 0.2061, 0.213, 0.1265, 0.2316, 0.1009, 0.05974, 0.0, 0.9526, 0.9526, 0.0, 0.0, 1.0, 0.0, 1.0, 0.9403, 0.6058, 0.2189, 0.625, 0.2189, 0.625, 0.2305, 0.6174, 0.2307, 0.6059, 0.2253, 0.625, 0.2305, 0.6248, 0.2332, 0.6174, 0.2307, 0.8557, 0.5062, 0.8561, 0.5189, 0.8506, 0.5191, 0.8558, 0.5311, 0.8561, 0.5189, 0.875, 0.5195, 0.875, 0.5311, 0.8693, 0.5111, 0.875, 0.5195, 0.8561, 0.5189, 0.8557, 0.5062, 0.8622, 0.5083, 0.5939, 0.01922, 0.5939, 0.0, 0.6055, 0.0, 0.6061, 0.01892, 0.6058, 0.03114, 0.6061, 0.01892, 0.625, 0.01954, 0.625, 0.03114, 0.6061, 0.01892, 0.6055, 0.0, 0.6118, 0.0, 0.625, 0.01954, 0.6058, 0.9689, 0.625, 0.9689, 0.625, 0.9805, 0.6061, 0.9811, 0.5939, 0.9808, 0.6061, 0.9811, 0.6055, 1.0, 0.5939, 1.0, 0.6061, 0.9811, 0.625, 0.9805, 0.625, 0.9868, 0.6055, 1.0, 0.8558, 0.7189, 0.875, 0.7189, 0.875, 0.7305, 0.8561, 0.7311, 0.8439, 0.7308, 0.8561, 0.7311, 0.8555, 0.75, 0.8439, 0.75, 0.8561, 0.7311, 0.875, 0.7305, 0.875, 0.7368, 0.8555, 0.75, 0.625, 0.8387, 0.625, 0.9689, 0.6058, 0.9689, 0.6058, 0.8362, 0.625, 0.2189, 0.6058, 0.2189, 0.6058, 0.03114, 0.625, 0.03114, 0.921, 0.09878, 0.9619, 0.1758, 0.8974, 0.8974, 1.0, 1.0, 0.0, 0.0, 0.9465, 0.0, 0.8599, 0.04732, 0.8558, 0.5311, 0.875, 0.5311, 0.875, 0.7189, 0.8558, 0.7189, 0.5071, 0.01922, 0.5939, 0.01922, 0.6061, 0.01892, 0.6058, 0.03114, 0.6058, 0.2189, 0.6059, 0.2253, 0.6027, 0.2219, 0.5144, 0.1337, 0.5078, 0.1272, 0.6058, 0.9689, 0.6061, 0.9811, 0.5939, 0.9808, 0.5054, 0.9808, 0.4926, 0.8414, 0.6058, 0.8362, 0.5939, 0.9808, 0.5939, 1.0, 0.5064, 1.0, 0.5054, 0.9808, 0.8439, 0.7308, 0.8439, 0.75, 0.7137, 0.75, 0.7179, 0.7308, 0.5939, 0.0, 0.5939, 0.01922, 0.5071, 0.01922, 0.5064, 0.0, 0.9007, 0.8901, 0.9463, 0.1177, 0.9465, 0.9465, 0.0, 0.0, 0.9526, 0.0, 0.9522, 0.8203, 0.7675, 0.6202, 0.8475, 0.5229, 0.8506, 0.5191, 0.8561, 0.5189, 0.8558, 0.5311, 0.8558, 0.7189, 0.8561, 0.7311, 0.8439, 0.7308, 0.7179, 0.7308, 0.7669, 0.6217])
me_cube_cell_003.use_remesh_fix_poles = True
me_cube_cell_003.use_remesh_preserve_attributes = False
me_cube_cell_003.update()
me_cube_cell_004 = bpy.data.meshes.new('Cube_cell.004')
me_cube_cell_004.from_pydata([(-0.5904, 0.1292, 0.6649), (-0.619, -0.2583, 0.4528), (-0.01913, 0.7644, -0.2368), (-0.01913, 0.8452, -0.1828), (0.07619, 0.6691, -0.2368), (0.07858, 0.7668, -0.2139), (0.07362, 0.8326, -0.1701), (0.1247, 0.8129, -0.1504), (0.07619, 0.8992, -0.006631), (0.157, 0.8452, -0.006631), (-0.01913, 0.8992, -0.102), (0.07858, 0.8764, -0.1043), (0.1443, 0.8326, -0.09939), (0.211, 0.6691, -0.102), (0.157, 0.6691, -0.1828), (0.211, 0.7644, -0.006631), (0.1881, 0.7668, -0.1043), (0.1443, 0.7619, -0.1701), (0.211, -0.928, -0.006631), (0.211, -0.8327, -0.102), (0.1881, -0.9304, -0.1043), (0.1443, -0.9962, -0.09939), (0.1247, -0.9765, -0.1504), (0.07619, -0.8327, -0.2368), (0.157, -0.8327, -0.1828), (0.07858, -0.9304, -0.2139), (0.1443, -0.9255, -0.1701), (-0.5624, 0.8992, -0.102), (-0.5397, 0.8992, 0.8246), (0.157, 0.8452, 0.7845), (0.1751, -0.9818, -0.006631), (-0.5738, 0.7644, -0.2368), (0.07619, 0.8992, 0.7992), (0.2093, -0.9306, 0.01919), (-0.6364, -0.2846, -0.2368), (-0.4331, -0.4882, -0.2368), (0.211, 0.7644, 0.7653), (0.211, 0.2034, 0.6471), (0.211, -0.8928, 0.03998), (-0.5701, 0.8136, -0.2039), (-0.006249, -0.9151, -0.2368), (0.007663, -0.9287, -0.2305), (-0.5677, 0.8452, -0.1828), (0.211, 0.1817, 0.6351), (0.1553, -1.007, -0.01921), (0.1199, -1.029, -0.0285), (0.09824, -1.013, -0.124), (0.07739, -0.9947, -0.1686), (0.07397, -0.9916, -0.1732), (0.1064, -1.02, -0.1046), (0.211, 0.7644, 0.7653), (0.211, 0.2034, 0.6471), (0.1199, -1.029, -0.0285), (0.1064, -1.02, -0.1046), (-0.5397, 0.8992, 0.8246), (0.07619, 0.8992, 0.7992), (0.1751, -0.9818, -0.006631), (0.2093, -0.9306, 0.01919), (-0.5738, 0.7644, -0.2368), (-0.6364, -0.2846, -0.2368), (-0.4331, -0.4882, -0.2368), (0.157, 0.8452, 0.7845), (0.211, -0.8928, 0.03998), (-0.5701, 0.8136, -0.2039), (-0.006249, -0.9151, -0.2368), (0.007663, -0.9287, -0.2305), (-0.5624, 0.8992, -0.102), (-0.5677, 0.8452, -0.1828), (0.1553, -1.007, -0.01921), (0.09824, -1.013, -0.124), (0.07739, -0.9947, -0.1686), (0.211, 0.1817, 0.6351), (0.07397, -0.9916, -0.1732)], [], [(24, 14, 13, 19), (31, 59, 1, 63), (71, 51, 0, 1), (68, 30, 33, 62, 71, 1, 52), (69, 53, 60, 64, 65, 48, 70), (60, 53, 52, 1, 59), (2, 3, 6, 5), (4, 5, 17, 14), (5, 6, 7, 17), (8, 9, 12, 11), (10, 11, 6, 3), (11, 12, 7, 6), (13, 14, 17, 16), (15, 16, 12, 9), (16, 17, 7, 12), (21, 20, 18, 56, 44), (19, 20, 26, 24), (20, 21, 22, 26), (49, 21, 44, 45), (22, 21, 49, 46, 47), (23, 24, 26, 25), (72, 41, 25), (25, 26, 22, 47, 72), (56, 18, 57), (66, 67, 63, 1, 0, 54), (61, 55, 54, 0, 51, 50), (2, 58, 39, 42, 3), (42, 27, 10, 3), (23, 4, 14, 24), (2, 5, 4, 23, 25, 41, 40, 35, 34, 58), (9, 8, 32, 29), (15, 9, 29, 36), (57, 18, 20, 19, 13, 16, 15, 36, 37, 43, 38), (8, 11, 10, 27, 28, 32)])
me_cube_cell_004.polygons.foreach_set('use_smooth', [1, 0, 0, 0, 0, 0, 1, 1, 1, 1, 1, 1, 1, 1, 1, 1, 1, 1, 1, 1, 1, 1, 1, 1, 0, 0, 1, 1, 1, 1, 1, 1, 1, 1])
_k = set([(27, 28), (27, 42), (28, 32), (29, 32), (29, 36), (30, 33), (30, 68), (31, 59), (31, 63), (33, 62), (34, 35), (34, 58), (35, 40), (36, 37), (37, 43), (38, 43), (38, 57), (39, 42), (39, 58), (40, 41), (41, 72), (44, 45), (44, 56), (45, 49), (46, 47), (46, 49), (47, 72), (48, 65), (48, 70), (50, 51), (50, 61), (51, 71), (52, 53), (52, 68), (53, 69), (54, 55), (54, 66), (55, 61), (56, 57), (59, 60), (60, 64), (62, 71), (63, 67), (64, 65), (66, 67), (69, 70)])
me_cube_cell_004.attributes.new('sharp_edge', 'BOOLEAN', 'EDGE').data.foreach_set('value', [ (min(e.vertices), max(e.vertices)) in _k for e in me_cube_cell_004.edges])
_uv = me_cube_cell_004.uv_layers.new(name='UVMap')
_uv.uv.foreach_set('vector', [0.375, 0.7189, 0.375, 0.5311, 0.3942, 0.5311, 0.3942, 0.7189, 0.9168, 0.8486, 0.06777, 0.0, 1.0, 0.0, 1.0, 0.8874, 0.9436, 0.0, 1.0, 0.05826, 1.0, 1.0, 0.0, 0.0, 0.9411, 0.04219, 0.9628, 0.07545, 1.0, 0.1382, 1.0, 0.1668, 0.9436, 0.9436, 0.0, 0.0, 0.9011, 0.0, 0.2074, 0.08608, 0.1129, 0.0, 0.7561, 0.0, 0.7555, 0.5161, 0.725, 0.502, 0.4463, 0.2993, 0.4244, 0.2812, 0.7561, 0.7561, 0.1117, 0.1088, 0.09894, 0.0, 1.0, 0.0, 1.0, 0.9322, 0.3439, 0.5192, 0.3439, 0.5, 0.3555, 0.5, 0.3561, 0.5189, 0.3558, 0.5311, 0.3561, 0.5189, 0.375, 0.5195, 0.375, 0.5311, 0.3561, 0.5189, 0.3555, 0.5, 0.375, 0.5044, 0.375, 0.5195, 0.4061, 0.4808, 0.4061, 0.5, 0.3945, 0.5, 0.3939, 0.4811, 0.3942, 0.4689, 0.3939, 0.4811, 0.375, 0.4805, 0.375, 0.4689, 0.3939, 0.4811, 0.3945, 0.5, 0.375, 0.5044, 0.375, 0.4805, 0.3942, 0.5311, 0.375, 0.5311, 0.375, 0.5195, 0.3939, 0.5189, 0.4061, 0.5192, 0.3939, 0.5189, 0.3945, 0.5, 0.4061, 0.5, 0.3939, 0.5189, 0.375, 0.5195, 0.375, 0.5044, 0.3945, 0.5, 0.3945, 0.75, 0.3939, 0.7311, 0.4061, 0.7308, 0.4061, 0.7436, 0.4046, 0.75, 0.3942, 0.7189, 0.3939, 0.7311, 0.375, 0.7305, 0.375, 0.7189, 0.3939, 0.7311, 0.3945, 0.75, 0.3794, 0.75, 0.375, 0.7305, 0.3942, 0.7606, 0.3945, 0.75, 0.4046, 0.75, 0.4034, 0.7585, 0.3794, 0.75, 0.3945, 0.75, 0.3935, 0.7608, 0.388, 0.7624, 0.3753, 0.7681, 0.3558, 0.7189, 0.375, 0.7189, 0.375, 0.7305, 0.3561, 0.7311, 0.3555, 0.7487, 0.3472, 0.7309, 0.3561, 0.7311, 0.3561, 0.7311, 0.375, 0.7305, 0.3794, 0.75, 0.3572, 0.75, 0.3555, 0.7487, 0.4061, 0.7436, 0.4061, 0.7308, 0.4094, 0.7314, 0.1744, 0.113, 0.9748, 0.8847, 0.8874, 0.8874, 0.0, 0.0, 1.0, 0.0, 1.0, 0.9387, 0.8784, 0.8723, 0.9387, 0.1658, 0.9387, 0.9387, 0.0, 0.0, 0.9417, 0.0, 0.9418, 0.7566, 0.3439, 0.5192, 0.2745, 0.5192, 0.275, 0.5075, 0.2753, 0.5, 0.3439, 0.5, 0.375, 0.4003, 0.3942, 0.401, 0.3942, 0.4689, 0.375, 0.4689, 0.3558, 0.7189, 0.3558, 0.5311, 0.375, 0.5311, 0.375, 0.7189, 0.3439, 0.5192, 0.3561, 0.5189, 0.3558, 0.5311, 0.3558, 0.7189, 0.3561, 0.7311, 0.3472, 0.7309, 0.3455, 0.7292, 0.2921, 0.6758, 0.2667, 0.6504, 0.2745, 0.5192, 0.4061, 0.5, 0.4061, 0.4808, 0.5069, 0.4808, 0.505, 0.5, 0.4061, 0.5192, 0.4061, 0.5, 0.505, 0.5, 0.5026, 0.5192, 0.4095, 0.7308, 0.4061, 0.7308, 0.3939, 0.7311, 0.3942, 0.7189, 0.3942, 0.5311, 0.3939, 0.5189, 0.4061, 0.5192, 0.5026, 0.5192, 0.4878, 0.5893, 0.4864, 0.5921, 0.412, 0.7264, 0.4061, 0.4808, 0.3939, 0.4811, 0.3942, 0.4689, 0.3942, 0.401, 0.51, 0.4038, 0.5069, 0.4808])
me_cube_cell_004.use_remesh_fix_poles = True
me_cube_cell_004.use_remesh_preserve_attributes = False
me_cube_cell_004.update()
me_cube_cell_005 = bpy.data.meshes.new('Cube_cell.005')
me_cube_cell_005.from_pydata([(-0.9004, 0.7826, -0.204), (-0.5026, 0.856, -0.4813), (-0.8066, 0.5517, -0.4198), (-0.5306, 0.4695, -0.6928), (0.2995, -0.1045, 0.4436), (0.2455, -0.1045, 0.5244), (0.2995, -0.1999, 0.3483), (0.2766, -0.2023, 0.446), (0.2328, -0.1973, 0.5118), (0.2131, -0.2484, 0.4921), (0.06933, -0.1999, 0.5784), (0.06933, -0.2807, 0.5244), (0.1647, -0.1045, 0.5784), (0.167, -0.2023, 0.5555), (0.1621, -0.268, 0.5118), (0.1647, -0.3347, 0.3483), (0.2455, -0.2807, 0.3483), (0.06933, -0.3347, 0.4436), (0.167, -0.3118, 0.446), (0.2328, -0.268, 0.441), (0.2455, -0.2807, -1.154), (0.2995, 0.9301, -0.4984), (-0.4233, -0.1999, 0.5784), (0.2568, 0.7913, 0.5074), (0.2995, 0.8036, 0.4436), (-0.3895, -0.2807, 0.5244), (0.2455, 0.7879, 0.5244), (-0.8202, 0.6842, 0.5784), (0.1647, 0.7733, 0.5784), (-0.4107, -0.3347, -0.4538), (-0.3691, -0.3347, 0.4436), (0.2995, -0.1999, -1.124), (0.1647, -0.3347, -1.108), (-0.3971, -0.3347, -0.4784), (0.2087, -0.3009, -1.173), (0.1965, -0.3134, -1.154), (-0.4111, -0.3347, -0.4626), (0.2422, -0.2805, -1.164), (0.26, -0.2589, -1.154), (0.1647, -0.3347, -1.108), (0.1965, -0.3134, -1.154), (-0.3971, -0.3347, -0.4784), (-0.4111, -0.3347, -0.4626), (0.2087, -0.3009, -1.173), (0.2422, -0.2805, -1.164), (0.2995, 0.9301, -0.4984), (0.2995, 0.8036, 0.4436), (-0.4233, -0.1999, 0.5784), (-0.3895, -0.2807, 0.5244), (0.2568, 0.7913, 0.5074), (0.2455, 0.7879, 0.5244), (0.26, -0.2589, -1.154), (-0.4107, -0.3347, -0.4538), (-0.3691, -0.3347, 0.4436), (0.2995, -0.1999, -1.124), (0.1647, 0.7733, 0.5784), (-0.8202, 0.6842, 0.5784)], [], [(45, 1, 49, 46), (39, 40, 20, 16, 15), (50, 5, 4, 24, 23), (41, 3, 43, 35, 32), (52, 0, 2, 42), (42, 2, 3, 41), (3, 44, 43), (44, 3, 1, 51), (1, 45, 54, 51), (3, 0, 1), (3, 2, 0), (4, 5, 8, 7), (6, 7, 19, 16), (7, 8, 9, 19), (10, 11, 14, 13), (12, 13, 8, 5), (13, 14, 9, 8), (15, 16, 19, 18), (17, 18, 14, 11), (18, 19, 9, 14), (20, 37, 38), (37, 20, 40, 34), (48, 11, 10, 47), (22, 56, 0, 52, 53, 25), (16, 20, 38, 31, 6), (55, 12, 5, 50), (39, 15, 18, 17, 30, 29, 36, 33), (30, 17, 11, 48), (0, 56, 28, 26, 49, 1), (47, 10, 13, 12, 55, 27), (24, 4, 7, 6, 31, 21)])
me_cube_cell_005.polygons.foreach_set('use_smooth', [0, 1, 1, 0, 0, 0, 0, 0, 0, 0, 0, 1, 1, 1, 1, 1, 1, 1, 1, 1, 1, 1, 1, 0, 1, 1, 1, 1, 0, 1, 1])
_k = set([(21, 24), (21, 31), (22, 25), (22, 56), (23, 24), (23, 50), (25, 53), (26, 28), (26, 49), (27, 47), (27, 55), (28, 56), (29, 30), (29, 36), (30, 48), (31, 38), (32, 35), (32, 41), (33, 36), (33, 39), (34, 37), (34, 40), (35, 43), (37, 38), (39, 40), (41, 42), (42, 52), (43, 44), (44, 51), (45, 46), (45, 54), (46, 49), (47, 48), (50, 55), (51, 54), (52, 53)])
me_cube_cell_005.attributes.new('sharp_edge', 'BOOLEAN', 'EDGE').data.foreach_set('value', [ (min(e.vertices), max(e.vertices)) in _k for e in me_cube_cell_005.edges])
_uv = me_cube_cell_005.uv_layers.new(name='UVMap')
_uv.uv.foreach_set('vector', [0.05851, 0.0, 1.0, 0.0, 1.0, 0.891, 0.8941, 0.8352, 0.4118, 0.7692, 0.4061, 0.7616, 0.4061, 0.75, 0.5939, 0.75, 0.5939, 0.7692, 0.625, 0.6073, 0.625, 0.7189, 0.6058, 0.7189, 0.6058, 0.6053, 0.621, 0.6069, 0.9413, 0.9413, 0.0, 0.0, 0.9018, 0.0, 0.9165, 0.03571, 0.9414, 0.1128, 0.957, 0.957, 0.0, 0.0, 1.0, 0.0, 1.0, 0.9464, 0.9464, 0.9464, 0.0, 0.0, 1.0, 0.0, 1.0, 0.9413, 0.0, 0.0, 0.8781, 0.0, 0.9018, 0.9018, 0.8781, 0.8781, 0.0, 0.0, 1.0, 0.0, 0.9895, 0.8954, 0.0, 0.0, 0.9415, 0.0, 0.9414, 0.8565, 0.8969, 0.8969, 0.0, 0.0, 1.0, 0.0, 1.0, 1.0, 0.0, 0.0, 1.0, 0.0, 1.0, 1.0, 0.6058, 0.7189, 0.625, 0.7189, 0.625, 0.7305, 0.6061, 0.7311, 0.5939, 0.7308, 0.6061, 0.7311, 0.6055, 0.75, 0.5939, 0.75, 0.6061, 0.7311, 0.625, 0.7305, 0.625, 0.7456, 0.6055, 0.75, 0.6561, 0.7308, 0.6561, 0.75, 0.6445, 0.75, 0.6439, 0.7311, 0.6442, 0.7189, 0.6439, 0.7311, 0.625, 0.7305, 0.625, 0.7189, 0.6439, 0.7311, 0.6445, 0.75, 0.625, 0.7456, 0.625, 0.7305, 0.5939, 0.7692, 0.5939, 0.75, 0.6055, 0.75, 0.6061, 0.7689, 0.6058, 0.7811, 0.6061, 0.7689, 0.625, 0.7695, 0.625, 0.7811, 0.6061, 0.7689, 0.6055, 0.75, 0.625, 0.7456, 0.625, 0.7695, 0.4061, 0.75, 0.4049, 0.75, 0.4061, 0.7448, 0.4049, 0.75, 0.4061, 0.75, 0.4061, 0.7616, 0.4037, 0.7584, 0.7135, 0.75, 0.6561, 0.75, 0.6561, 0.7308, 0.7177, 0.7308, 0.9544, 0.1738, 0.9403, 0.9403, 0.0, 0.0, 0.957, 0.0, 0.8311, 0.04696, 0.905, 0.09776, 0.5939, 0.75, 0.4061, 0.75, 0.4063, 0.7443, 0.4099, 0.7308, 0.5939, 0.7308, 0.6442, 0.6091, 0.6442, 0.7189, 0.625, 0.7189, 0.625, 0.6073, 0.4118, 0.7692, 0.5939, 0.7692, 0.6061, 0.7689, 0.6058, 0.7811, 0.6058, 0.8359, 0.4936, 0.8411, 0.4925, 0.8412, 0.4905, 0.8394, 0.6058, 0.8359, 0.6058, 0.7811, 0.625, 0.7811, 0.625, 0.8385, 0.0, 0.0, 0.9403, 0.0, 0.9399, 0.8455, 0.9362, 0.8963, 0.891, 0.891, 0.0, 0.0, 0.7177, 0.7308, 0.6561, 0.7308, 0.6439, 0.7311, 0.6442, 0.7189, 0.6442, 0.6091, 0.7673, 0.6203, 0.6058, 0.6053, 0.6058, 0.7189, 0.6061, 0.7311, 0.5939, 0.7308, 0.4099, 0.7308, 0.488, 0.5895])
me_cube_cell_005.use_remesh_fix_poles = True
me_cube_cell_005.use_remesh_preserve_attributes = False
me_cube_cell_005.update()

# ---- objects
ob_camera = bpy.data.objects.new('Camera', cam_camera_001)
ob_cube = bpy.data.objects.new('Cube', me_cube_002)
ob_dots = bpy.data.objects.new('dots', me_cube_001)
ob_light = bpy.data.objects.new('Light', light_light_001)
ob_cube_cell = bpy.data.objects.new('Cube_cell', me_cube_cell_007)
ob_cube_cell_001 = bpy.data.objects.new('Cube_cell.001', me_cube_cell_008)
ob_cube_cell_002 = bpy.data.objects.new('Cube_cell.002', me_cube_cell_001)
ob_cube_cell_003 = bpy.data.objects.new('Cube_cell.003', me_cube_cell_002)
ob_cube_cell_004 = bpy.data.objects.new('Cube_cell.004', me_cube_cell_003)
ob_cube_cell_005 = bpy.data.objects.new('Cube_cell.005', me_cube_cell_004)
ob_cube_cell_006 = bpy.data.objects.new('Cube_cell.006', me_cube_cell_005)

# ---- transforms, parenting, visibility, modifiers, constraints
ob_camera.location = (0.0, -10.37, 0.0)
ob_camera.rotation_euler = (1.571, -3.257e-16, 7.451e-09)
ob_camera.lock_rotations_4d = False
ob_camera.empty_display_type = 'ARROWS'
ob_camera.color = (0.0, 0.0, 0.0, 0.0)
ob_camera.display_type = 'WIRE'
ob_camera.lineart.crease_threshold = 0.0
ob_cube.location = (0.0, 0.0, 0.0)
ob_cube.rotation_euler = (0.0, -8.742e-08, 3.142)
ob_cube.lock_rotations_4d = False
ob_cube.empty_display_type = 'ARROWS'
ob_cube.lineart.crease_threshold = 0.0
_m = ob_cube.modifiers.new('Auto Smooth', 'NODES')
_m.node_group = ng_auto_smooth
_gi = [s.identifier for s in ng_auto_smooth.interface.items_tree if s.item_type == 'SOCKET' and s.in_out == 'INPUT']
_m[_gi[1]] = 0.5236  # Angle
ob_dots.parent = ob_cube
ob_dots.location = (-1.49e-08, -1.49e-08, 0.0)
ob_dots.scale = (1.004, 1.004, 1.004)
ob_dots.lock_rotations_4d = False
ob_dots.empty_display_type = 'ARROWS'
ob_dots.visible_shadow = False
ob_dots.lineart.crease_threshold = 0.0
_m = ob_dots.modifiers.new('Subdivision', 'SUBSURF')
_m.levels = 2
_m = ob_dots.modifiers.new('Auto Smooth', 'NODES')
_m.node_group = ng_auto_smooth
_gi = [s.identifier for s in ng_auto_smooth.interface.items_tree if s.item_type == 'SOCKET' and s.in_out == 'INPUT']
_m[_gi[1]] = 0.5236  # Angle
ob_light.location = (5.213, 2.567, 4.037)
ob_light.rotation_euler = (0.7469, 0.07846, 4.136)
ob_light.lock_rotations_4d = False
ob_light.empty_display_type = 'ARROWS'
ob_light.color = (0.0, 0.0, 0.0, 0.0)
ob_light.lineart.crease_threshold = 0.0
ob_cube_cell.parent = ob_cube
ob_cube_cell.location = (-0.8392, 0.7652, -0.03687)
ob_cube_cell_001.parent = ob_cube
ob_cube_cell_001.location = (-0.2049, 0.5436, -0.368)
ob_cube_cell_002.parent = ob_cube
ob_cube_cell_002.location = (0.3305, 0.7094, 0.7316)
ob_cube_cell_003.parent = ob_cube
ob_cube_cell_003.location = (-0.2136, -0.731, -0.7049)
ob_cube_cell_004.parent = ob_cube
ob_cube_cell_004.location = (-0.7021, -0.2062, 0.7181)
ob_cube_cell_005.parent = ob_cube
ob_cube_cell_005.location = (0.77, 0.0818, -0.7443)
ob_cube_cell_006.parent = ob_cube
ob_cube_cell_006.location = (0.6816, -0.6464, 0.4026)

# ---- collection membership
col_collection.objects.link(ob_camera)
col_collection.objects.link(ob_cube)
col_collection.objects.link(ob_dots)
col_collection.objects.link(ob_light)
col_collection.objects.link(ob_cube_cell)
col_collection.objects.link(ob_cube_cell_001)
col_collection.objects.link(ob_cube_cell_002)
col_collection.objects.link(ob_cube_cell_003)
col_collection.objects.link(ob_cube_cell_004)
col_collection.objects.link(ob_cube_cell_005)
col_collection.objects.link(ob_cube_cell_006)

# ---- scene / render settings (as saved in the file)
scene.camera = ob_camera
scene.frame_start = 1; scene.frame_end = 250; scene.frame_set(0)
scene.render.engine = 'BLENDER_EEVEE_NEXT'
scene.render.resolution_x = 1080
scene.render.film_transparent = True
scene.cycles.sampling_pattern = 'TABULATED_SOBOL'
scene.cycles.use_light_tree = False
scene.view_settings.view_transform = 'Filmic'
bpy.context.view_layer.update()
